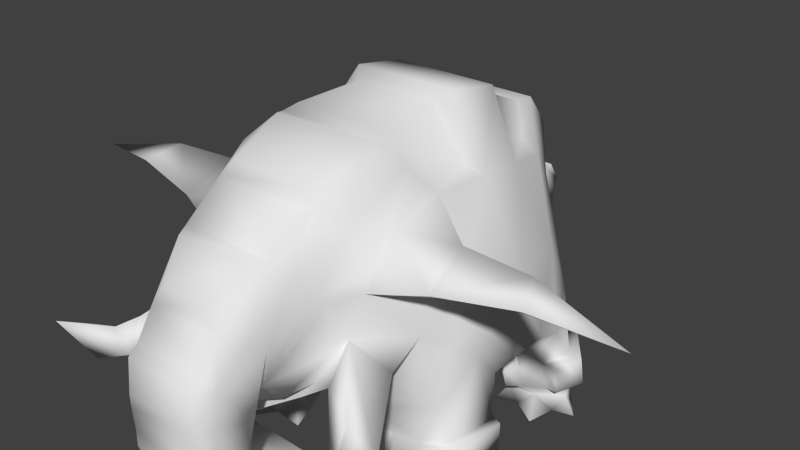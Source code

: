 # Source: Donphan.blend  (saved by Blender 2.69.0; exported with 4.5.12 LTS)
import bpy
from mathutils import Matrix  # noqa: F401  (used for matrix-valued properties, if any)

bpy.ops.wm.read_factory_settings(use_empty=True)
scene = bpy.context.scene
scene.name = 'Scene'

# ---- collections
col_collection_1 = bpy.data.collections.new('Collection 1'); scene.collection.children.link(col_collection_1)

# ---- materials (node trees are filled in below, after node groups)
mat_mat_12 = bpy.data.materials.new('mat_12')
mat_mat_12.alpha_threshold = 0.0
mat_mat_12.use_transparent_shadow = False
mat_mat_12.specular_color = (0.5, 0.5, 0.5)
mat_mat_12.roughness = 0.5
mat_mat_12.specular_intensity = 1.0
mat_mat_12.line_color = (0.0, 0.0, 0.0, 1.0)
mat_mat_13 = bpy.data.materials.new('mat_13')
mat_mat_13.alpha_threshold = 0.0
mat_mat_13.use_transparent_shadow = False
mat_mat_13.specular_color = (0.5, 0.5, 0.5)
mat_mat_13.roughness = 0.5
mat_mat_13.specular_intensity = 1.0
mat_mat_13.line_color = (0.0, 0.0, 0.0, 1.0)
mat_mat_10 = bpy.data.materials.new('mat_10')
mat_mat_10.alpha_threshold = 0.0
mat_mat_10.use_transparent_shadow = False
mat_mat_10.specular_color = (0.5, 0.5, 0.5)
mat_mat_10.roughness = 0.5
mat_mat_10.specular_intensity = 1.0
mat_mat_10.line_color = (0.0, 0.0, 0.0, 1.0)
mat_mat_11 = bpy.data.materials.new('mat_11')
mat_mat_11.alpha_threshold = 0.0
mat_mat_11.use_transparent_shadow = False
mat_mat_11.specular_color = (0.5, 0.5, 0.5)
mat_mat_11.roughness = 0.5
mat_mat_11.specular_intensity = 1.0
mat_mat_11.line_color = (0.0, 0.0, 0.0, 1.0)
mat_mat_8 = bpy.data.materials.new('mat_8')
mat_mat_8.alpha_threshold = 0.0
mat_mat_8.use_transparent_shadow = False
mat_mat_8.specular_color = (0.5, 0.5, 0.5)
mat_mat_8.roughness = 0.5
mat_mat_8.specular_intensity = 1.0
mat_mat_8.line_color = (0.0, 0.0, 0.0, 1.0)
mat_mat_9 = bpy.data.materials.new('mat_9')
mat_mat_9.alpha_threshold = 0.0
mat_mat_9.use_transparent_shadow = False
mat_mat_9.specular_color = (0.5, 0.5, 0.5)
mat_mat_9.roughness = 0.5
mat_mat_9.specular_intensity = 1.0
mat_mat_9.line_color = (0.0, 0.0, 0.0, 1.0)
mat_mat_4 = bpy.data.materials.new('mat_4')
mat_mat_4.alpha_threshold = 0.0
mat_mat_4.use_transparent_shadow = False
mat_mat_4.specular_color = (0.5, 0.5, 0.5)
mat_mat_4.roughness = 0.5
mat_mat_4.specular_intensity = 1.0
mat_mat_4.line_color = (0.0, 0.0, 0.0, 1.0)
mat_mat_5 = bpy.data.materials.new('mat_5')
mat_mat_5.alpha_threshold = 0.0
mat_mat_5.use_transparent_shadow = False
mat_mat_5.specular_color = (0.5, 0.5, 0.5)
mat_mat_5.roughness = 0.5
mat_mat_5.specular_intensity = 1.0
mat_mat_5.line_color = (0.0, 0.0, 0.0, 1.0)
mat_mat_6 = bpy.data.materials.new('mat_6')
mat_mat_6.alpha_threshold = 0.0
mat_mat_6.use_transparent_shadow = False
mat_mat_6.specular_color = (0.5, 0.5, 0.5)
mat_mat_6.roughness = 0.5
mat_mat_6.specular_intensity = 1.0
mat_mat_6.line_color = (0.0, 0.0, 0.0, 1.0)
mat_mat_7 = bpy.data.materials.new('mat_7')
mat_mat_7.alpha_threshold = 0.0
mat_mat_7.use_transparent_shadow = False
mat_mat_7.specular_color = (0.5, 0.5, 0.5)
mat_mat_7.roughness = 0.5
mat_mat_7.specular_intensity = 1.0
mat_mat_7.line_color = (0.0, 0.0, 0.0, 1.0)
mat_mat_0 = bpy.data.materials.new('mat_0')
mat_mat_0.alpha_threshold = 0.0
mat_mat_0.use_transparent_shadow = False
mat_mat_0.specular_color = (0.5, 0.5, 0.5)
mat_mat_0.roughness = 0.5
mat_mat_0.specular_intensity = 1.0
mat_mat_0.line_color = (0.0, 0.0, 0.0, 1.0)
mat_mat_1 = bpy.data.materials.new('mat_1')
mat_mat_1.alpha_threshold = 0.0
mat_mat_1.use_transparent_shadow = False
mat_mat_1.specular_color = (0.5, 0.5, 0.5)
mat_mat_1.roughness = 0.5
mat_mat_1.specular_intensity = 1.0
mat_mat_1.line_color = (0.0, 0.0, 0.0, 1.0)
mat_mat_2 = bpy.data.materials.new('mat_2')
mat_mat_2.alpha_threshold = 0.0
mat_mat_2.use_transparent_shadow = False
mat_mat_2.specular_color = (0.5, 0.5, 0.5)
mat_mat_2.roughness = 0.5
mat_mat_2.specular_intensity = 1.0
mat_mat_2.line_color = (0.0, 0.0, 0.0, 1.0)
mat_mat_3 = bpy.data.materials.new('mat_3')
mat_mat_3.alpha_threshold = 0.0
mat_mat_3.use_transparent_shadow = False
mat_mat_3.specular_color = (0.5, 0.5, 0.5)
mat_mat_3.roughness = 0.5
mat_mat_3.specular_intensity = 1.0
mat_mat_3.line_color = (0.0, 0.0, 0.0, 1.0)

# ---- material node trees

# ---- world
world_world = bpy.data.worlds.new('World'); scene.world = world_world
world_world.color = (0.05088, 0.05088, 0.05088)
world_world.use_sun_shadow = False
world_world.sun_shadow_jitter_overblur = 0.0
world_world.cycles.sampling_method = 'MANUAL'
world_world.cycles.sample_map_resolution = 256

# ---- meshes
me_donfan = bpy.data.meshes.new('donfan')
me_donfan.from_pydata([(-2.003, -5.176, -2.819), (1.657, -3.088, -2.29), (-1.657, -3.088, -2.29), (2.003, -5.176, -2.819), (-1.347, -5.354, -4.557), (1.347, -5.354, -4.557), (2.106, -1.47, -2.171), (-2.106, -1.47, -2.171), (2.026, -0.06202, -2.188), (-2.026, -0.06202, -2.188), (2.381, 0.786, -2.129), (-2.381, 0.786, -2.129), (-3.991, -0.2238, -3.297), (-4.127, -1.421, -3.45), (3.991, -0.2239, -3.297), (4.127, -1.421, -3.45), (1.875, 3.802, -3.587), (3.223, 4.192, -4.821), (2.508, 4.483, -3.744), (2.651, 5.22, -6.141), (2.9, 4.84, -7.38), (2.172, 5.53, -6.977), (-3.115, -1.842, -2.326), (-1.728, -2.926, -1.774), (-3.108, -2.002, -1.709), (-4.127, -2.441, -3.152), (-3.708, -2.35, -1.898), (-2.216, -4.848, -1.733), (3.108, -2.002, -1.709), (3.115, -1.842, -2.326), (1.728, -2.926, -1.774), (2.216, -4.848, -1.733), (4.127, -2.441, -3.152), (3.708, -2.35, -1.897), (-1.956, -4.723, -7.077), (-1.533, -4.966, -6.957), (-3.063, -4.497, -3.509), (-3.159, -4.699, -1.853), (-3.255, -4.901, -0.7968), (-2.326, -4.795, -0.7129), (-4.146, -3.274, -1.944), (-3.739, -2.425, -6.058), (-4.136, -0.3533, -6.097), (-2.836, -1.64, -8.709), (-3.001, 0.05936, -8.966), (-4.028, 2.328, -6.904), (-4.124, 2.745, -5.287), (-3.475, 3.346, -5.63), (-2.899, 4.839, -7.381), (-2.804, 1.812, -8.971), (-2.537, 0.3102, -9.221), (-2.349, -3.574, -8.184), (-1.852, -3.428, -8.575), (-1.881, -1.968, -9.093), (-4.313, 1.913, -4.63), (-4.068, 0.7165, -3.349), (-4.015, 3.132, -3.573), (-3.243, 3.44, -3.694), (-1.876, 3.789, -3.605), (-3.197, 4.199, -4.824), (-2.611, 5.22, -6.141), (-1.821, 3.482, -2.699), (-3.482, 3.282, -2.142), (-4.166, 2.804, -2.147), (-4.151, 0.787, -1.952), (-2.487, 0.7846, -1.845), (-1.811, 2.519, -1.902), (-2.575, 3.403, -2.073), (-2.577, 3.363, -1.107), (-3.452, 3.173, -1.14), (-4.124, 0.7748, -1.014), (-2.582, 0.6958, -1.047), (-2.132, 5.53, -6.977), (3.739, -2.425, -6.058), (3.063, -4.497, -3.509), (1.956, -4.723, -7.077), (1.533, -4.966, -6.957), (2.349, -3.574, -8.184), (2.836, -1.64, -8.709), (1.852, -3.428, -8.575), (1.881, -1.968, -9.093), (3.159, -4.699, -1.853), (4.146, -3.274, -1.943), (3.254, -4.901, -0.797), (2.326, -4.796, -0.7132), (2.804, 1.812, -8.971), (3.001, 0.05936, -8.966), (2.537, 0.3102, -9.221), (4.028, 2.328, -6.904), (3.465, 3.349, -5.619), (4.124, 2.745, -5.287), (4.136, -0.3533, -6.097), (4.313, 1.913, -4.63), (4.068, 0.7165, -3.349), (4.155, 0.7999, -1.932), (2.492, 0.7966, -1.816), (4.133, 0.7939, -0.9933), (2.591, 0.7132, -1.017), (4.015, 3.132, -3.573), (3.243, 3.44, -3.694), (1.821, 3.482, -2.699), (3.483, 3.293, -2.135), (2.576, 3.413, -2.062), (2.583, 3.38, -1.096), (3.458, 3.19, -1.132), (1.814, 2.53, -1.881), (0.0, 3.062, -2.402), (-1e-06, 3.668, -3.241), (4.167, 2.816, -2.14), (1.351, 3.853, -3.649), (-1.359, 3.839, -3.668), (-2.468, 4.466, -3.762), (-3.123, -2.162, -0.9023), (-3.821, -2.519, -0.9483), (3.123, -2.162, -0.9021), (3.821, -2.52, -0.9481), (0.9837, -5.664, -7.822), (1.157, -5.667, -8.316), (-0.9837, -5.664, -7.822), (-1.157, -5.667, -8.316), (-1.346, -4.558, -9.469), (1.346, -4.558, -9.469), (1.268, -3.987, -9.478), (-1.268, -3.987, -9.478), (1.473, -2.272, -10.25), (1.712, -1.994, -10.65), (-1.473, -2.272, -10.25), (-1.712, -1.994, -10.65), (1.37, 0.2867, -10.69), (-1.712, -0.1935, -10.98), (-1.37, 0.2867, -10.69), (1.712, -0.1935, -10.98), (1.633, 2.389, -10.59), (-1.633, 2.389, -10.59), (-1.75, 2.879, -10.46), (1.751, 2.876, -10.46), (-1.312, 7.102, -5.134), (-1.554, 7.038, -6.223), (-2.09, 5.864, -7.323), (1.171, 8.767, -6.227), (1.214, 8.201, -7.106), (-1.174, 8.201, -7.106), (-1.188, 8.765, -6.227), (1.18, 5.45, -1.132), (0.7353, 6.656, -0.9766), (-0.7285, 6.636, -1.05), (-1.174, 5.429, -1.188), (0.9755, -6.372, -6.278), (-0.9755, -6.372, -6.278), (1.417, 7.721, -3.264), (1.472, 7.461, -4.413), (1.425, 8.773, -4.796), (1.398, 8.678, -3.37), (1.282, 9.096, -3.67), (1.287, 9.125, -4.396), (-2.969, 4.465, -8.109), (-4.213, 2.623, -8.28), (-4.391, 4.281, -7.651), (-2.908, 3.667, -8.647), (-2.304, 4.889, -8.778), (-2.329, 2.501, -9.812), (2.91, 3.668, -8.646), (4.397, 4.288, -7.646), (4.217, 2.628, -8.277), (2.968, 4.466, -8.109), (2.33, 2.498, -9.812), (2.303, 4.889, -8.778), (-1.77, 6.327, -7.977), (-1.561, 7.679, -6.67), (2.126, 5.867, -7.323), (1.805, 6.329, -7.978), (1.644, 5.315, -9.446), (1.484, 6.711, -8.622), (-1.646, 5.314, -9.446), (-1.45, 6.709, -8.622), (1.352, 7.102, -5.134), (1.594, 7.038, -6.223), (1.601, 7.679, -6.67), (-1.322, 7.455, -4.42), (-1.417, 7.709, -3.285), (1.344, 7.277, -2.482), (-1.351, 7.277, -2.482), (1.303, 6.759, -2.186), (-1.298, 6.74, -2.224), (1.18, 5.549, -2.095), (-1.17, 5.514, -2.153), (-1.375, 8.466, -2.412), (-1.396, 8.665, -3.394), (-0.7848, 8.026, -1.528), (-1.308, 7.685, -1.884), (-0.8087, 8.724, -2.159), (0.7778, 8.026, -1.528), (0.8043, 8.723, -2.159), (-1.256, 6.637, -1.351), (1.325, 7.718, -1.792), (1.37, 8.466, -2.412), (1.264, 6.66, -1.276), (0.8875, -7.005, -5.385), (0.8875, -6.908, -3.892), (-0.8875, -6.908, -3.892), (-0.8875, -7.005, -5.385), (-1.428, 8.765, -4.806), (-1.281, 9.085, -3.692), (-1.294, 9.125, -4.396), (3.814, 2.447, -7.964), (5.309, 2.205, -6.954), (6.365, 2.695, -8.2), (8.107, 2.787, -7.489), (9.331, 3.161, -7.511), (6.853, 3.712, -7.863), (-3.811, 2.443, -7.965), (-5.333, 2.225, -6.959), (-6.395, 2.722, -8.196), (-6.882, 3.736, -7.85), (-9.313, 3.13, -7.52), (-8.092, 2.762, -7.496), (-1.493, 8.574, -5.853), (1.477, 8.576, -5.853), (-2.4e-05, -8.526, -4.284), (1.587, 2.53, -1.883), (2.176, 0.7938, -1.705), (2.25, 3.413, -2.065), (2.256, 3.38, -1.098), (1.638, 2.442, -0.9172), (1.874, 2.442, -0.9154), (2.262, 0.7131, -1.02), (4.481, 0.9456, -1.926), (4.494, 2.96, -2.054), (4.458, 0.9396, -0.9873), (4.475, 2.845, -1.197), (4.147, 2.842, -1.091), (3.729, 3.322, -1.127), (3.755, 3.44, -2.049), (-2.171, 0.7814, -1.735), (-1.584, 2.519, -1.905), (-2.249, 3.403, -2.078), (-2.25, 3.364, -1.111), (-1.866, 2.425, -0.9368), (-1.63, 2.425, -0.9399), (-2.253, 0.6961, -1.051), (-4.493, 2.947, -2.058), (-4.477, 0.9323, -1.943), (-4.449, 0.9201, -1.005), (-4.141, 2.824, -1.097), (-4.469, 2.827, -1.202), (-3.723, 3.304, -1.133), (-3.754, 3.428, -2.054), (-1.638, -2.926, -0.7652), (-1.917, -2.926, -0.7653), (-2.002, -4.795, -0.7129), (-1.9, -4.848, -1.67), (-1.454, -2.926, -1.774), (-2.744, -1.711, -1.651), (-2.748, -1.87, -0.9023), (-4.201, -2.519, -0.9483), (-4.179, -2.35, -1.898), (-4.581, -3.274, -1.944), (-3.559, -4.699, -1.853), (-3.667, -4.901, -0.7968), (-4.174, -3.444, -0.8647), (-4.603, -3.444, -0.9942), (1.638, -2.926, -0.7652), (1.917, -2.926, -0.7652), (2.002, -4.796, -0.7132), (1.454, -2.926, -1.774), (1.9, -4.848, -1.67), (4.201, -2.52, -0.9481), (4.179, -2.35, -1.897), (4.603, -3.444, -0.9941), (4.581, -3.274, -1.943), (3.667, -4.901, -0.797), (3.559, -4.699, -1.853), (4.173, -3.444, -0.8647), (2.748, -1.871, -0.9021), (2.744, -1.711, -1.651), (2.579, 0.7194, 0.004729), (2.706, 2.855, 0.00829), (2.074, 1.946, 0.01055), (3.961, 2.704, 0.000446), (3.704, 0.6907, -0.08166), (4.379, 1.801, -0.004476), (-3.957, 2.706, -0.02627), (-2.072, 1.944, 0.003964), (-2.701, 2.854, -0.01515), (-2.581, 0.7186, 0.0148), (-4.378, 1.804, -0.01913), (-3.706, 0.6915, -0.07617), (-3.946, -2.788, -0.01158), (-2.171, -2.821, -0.01186), (-2.855, -2.436, -0.01161), (-2.477, -4.597, -0.01247), (-4.127, -3.66, -0.01187), (-3.399, -4.692, -0.01237), (2.477, -4.597, -0.01211), (2.855, -2.436, -0.01211), (2.171, -2.821, -0.01211), (3.946, -2.788, -0.0121), (3.399, -4.692, -0.01211), (4.127, -3.66, -0.01211), (-2.504, -2.555, -0.5263), (-3.43, -2.538, -0.5557), (-4.231, -3.023, -0.5902), (3.43, -2.538, -0.5563), (2.504, -2.555, -0.5267), (4.231, -3.024, -0.5907), (1.994, 2.651, -0.696), (3.311, 3.207, -0.7959), (4.274, 2.351, -0.7187), (-4.268, 2.343, -0.7413), (-3.303, 3.196, -0.8274), (-1.987, 2.638, -0.713), (1.712, 2.953, 0.01418), (4.797, 2.687, -0.004692), (3.383, 3.86, 0.005665), (-4.793, 2.692, -0.03489), (-3.376, 3.861, -0.03632), (-1.708, 2.95, -0.006335), (-2.156, -2.192, -0.01163), (-4.63, -2.968, -0.01154), (-3.727, -1.842, -0.01126), (2.156, -2.192, -0.01211), (4.63, -2.967, -0.0121), (3.726, -1.842, -0.0121), (-1.437, 3.383, -10.64), (1.438, 3.38, -10.64), (-1.299, 5.142, -9.898), (1.297, 5.142, -9.898), (1.163, 9.214, -4.904), (-1.17, 9.214, -4.904), (-1.189, 7.171, -8.597), (1.222, 7.172, -8.597), (-0.7598, 8.151, -7.678), (0.7998, 8.151, -7.678), (1.141, 8.955, -2.337), (-1.149, 9.18, -3.302), (-1.134, 8.941, -2.376), (1.152, 9.193, -3.275), (-1.198, 9.082, -5.949), (1.182, 9.084, -5.949), (-0.7285, 6.983, -0.863), (-0.7632, 7.909, -1.329), (0.735, 6.999, -0.7843), (0.7875, 7.921, -1.275), (0.8875, -7.166, -5.708), (0.9755, -6.615, -6.421), (-0.8875, -7.166, -5.708), (-0.9755, -6.615, -6.421), (1.997, 4.095, -9.96), (-1.998, 4.096, -9.959), (4.246, 4.085, -7.451), (5.588, 3.339, -7.521), (-4.24, 4.079, -7.455), (-5.615, 3.361, -7.517), (2.153, 5.498, -4.58), (1.618, 5.975, -4.313), (1.921, 5.734, -4.777), (1.49, 6.504, -4.512), (0.02, 7.093, -4.009), (-1.448, 6.5, -4.516), (-1.88, 5.73, -4.779), (-2.111, 5.492, -4.585), (-1.747, 5.975, -4.313), (-0.6256, 6.797, -3.873), (-0.003511, 5.917, -3.135), (0.6186, 6.797, -3.873), (0.02, 5.204, -5.453), (4.719, 6.563, -4.142), (3.902, 6.706, -4.927), (3.849, 7.291, -3.908), (3.975, 5.884, -3.349), (4.585, 7.801, -3.783), (4.876, 8.742, -5.336), (4.237, 7.382, -4.754), (-3.909, 6.706, -4.927), (-4.72, 6.535, -4.172), (-3.975, 5.859, -3.378), (-3.844, 7.269, -3.944), (-4.244, 7.382, -4.754), (-4.868, 8.731, -5.362), (-4.592, 7.801, -3.783), (1.6e-05, -0.1889, -5.013), (0.000212, -0.1892, -5.013), (-0.001972, -0.1873, -5.021), (-1.6e-05, -0.1889, -5.013), (1.6e-05, -0.1889, -5.013), (-1.6e-05, -0.1889, -5.013), (1.6e-05, -0.1888, -5.013), (-1.6e-05, -0.1888, -5.013), (2.5e-05, -0.1888, -5.013), (-1.6e-05, -0.1888, -5.013), (1.6e-05, -0.1888, -5.013), (-1.6e-05, -0.1888, -5.013), (1.6e-05, -0.1888, -5.013), (-1.6e-05, -0.1888, -5.013), (1.6e-05, -0.1889, -5.013), (-1.6e-05, -0.1889, -5.013), (-3.7e-05, -0.1889, -5.013), (3.7e-05, -0.1889, -5.013)], [], [(0, 1, 2), (0, 3, 1), (3, 0, 4), (4, 5, 3), (6, 2, 1), (6, 7, 2), (8, 7, 6), (8, 9, 7), (10, 9, 8), (10, 11, 9), (9, 12, 13), (7, 9, 13), (14, 8, 6), (15, 14, 6), (16, 17, 18), (19, 20, 21), (22, 23, 2), (22, 24, 23), (25, 24, 22), (25, 26, 24), (0, 2, 23), (27, 0, 23), (1, 28, 29), (1, 30, 28), (3, 30, 1), (3, 31, 30), (32, 29, 28), (33, 32, 28), (4, 34, 35), (36, 34, 4), (0, 36, 4), (0, 37, 36), (37, 0, 27), (27, 38, 37), (39, 38, 27), (40, 36, 37), (40, 25, 36), (26, 25, 40), (7, 22, 2), (7, 13, 22), (25, 22, 13), (13, 41, 25), (42, 41, 13), (42, 43, 41), (44, 43, 42), (42, 45, 44), (46, 45, 42), (46, 47, 45), (48, 45, 47), (48, 49, 45), (44, 45, 49), (49, 50, 44), (41, 36, 25), (41, 34, 36), (51, 34, 41), (41, 43, 51), (52, 51, 43), (43, 53, 52), (12, 42, 13), (12, 54, 42), (55, 54, 12), (12, 11, 55), (9, 11, 12), (54, 46, 42), (54, 56, 46), (57, 46, 56), (57, 47, 46), (58, 47, 57), (58, 59, 47), (60, 47, 59), (56, 61, 57), (56, 62, 61), (63, 62, 56), (56, 54, 63), (64, 63, 54), (54, 55, 64), (11, 64, 55), (11, 65, 64), (61, 65, 11), (61, 66, 65), (67, 66, 61), (61, 62, 67), (68, 67, 62), (62, 69, 68), (65, 70, 64), (65, 71, 70), (60, 48, 47), (60, 72, 48), (29, 6, 1), (29, 15, 6), (32, 15, 29), (32, 73, 15), (74, 73, 32), (74, 75, 73), (5, 75, 74), (5, 76, 75), (77, 73, 75), (77, 78, 73), (79, 78, 77), (79, 80, 78), (74, 3, 5), (74, 81, 3), (82, 81, 74), (74, 32, 82), (33, 82, 32), (81, 31, 3), (81, 83, 31), (84, 31, 83), (85, 86, 87), (85, 88, 86), (20, 88, 85), (20, 89, 88), (19, 89, 20), (90, 88, 89), (90, 91, 88), (92, 91, 90), (92, 14, 91), (93, 14, 92), (93, 10, 14), (94, 10, 93), (94, 95, 10), (96, 95, 94), (96, 97, 95), (10, 8, 14), (91, 86, 88), (91, 78, 86), (73, 78, 91), (91, 15, 73), (14, 15, 91), (90, 98, 92), (90, 99, 98), (89, 99, 90), (89, 16, 99), (17, 16, 89), (89, 19, 17), (100, 98, 99), (100, 101, 98), (102, 101, 100), (102, 103, 101), (104, 101, 103), (100, 105, 102), (100, 95, 105), (10, 95, 100), (100, 106, 10), (11, 10, 106), (106, 61, 11), (107, 61, 106), (107, 58, 61), (57, 61, 58), (108, 98, 101), (108, 92, 98), (94, 92, 108), (94, 93, 92), (16, 100, 99), (16, 107, 100), (106, 100, 107), (109, 16, 18), (109, 107, 16), (110, 107, 109), (110, 58, 107), (111, 58, 110), (111, 59, 58), (26, 112, 24), (26, 113, 112), (114, 33, 28), (114, 115, 33), (116, 75, 76), (116, 117, 75), (118, 117, 116), (118, 119, 117), (35, 119, 118), (35, 34, 119), (120, 34, 51), (119, 34, 120), (121, 119, 120), (121, 117, 119), (77, 117, 121), (77, 75, 117), (122, 120, 123), (122, 121, 120), (79, 121, 122), (79, 77, 121), (52, 123, 120), (51, 52, 120), (124, 78, 80), (124, 125, 78), (126, 125, 124), (126, 127, 125), (53, 127, 126), (53, 43, 127), (128, 129, 130), (128, 131, 129), (87, 131, 128), (87, 86, 131), (125, 86, 78), (125, 131, 86), (127, 131, 125), (127, 129, 131), (43, 129, 127), (43, 44, 129), (50, 130, 129), (44, 50, 129), (123, 124, 122), (123, 126, 124), (52, 126, 123), (52, 53, 126), (79, 122, 124), (80, 79, 124), (132, 128, 130), (133, 132, 130), (133, 134, 135), (132, 133, 135), (136, 137, 138), (72, 136, 138), (139, 140, 141), (142, 139, 141), (143, 144, 145), (146, 143, 145), (118, 116, 147), (148, 118, 147), (149, 150, 151), (152, 149, 151), (153, 152, 151), (154, 153, 151), (155, 156, 157), (155, 158, 156), (159, 158, 155), (159, 160, 158), (161, 162, 163), (161, 164, 162), (165, 164, 161), (165, 166, 164), (138, 159, 155), (138, 167, 159), (137, 167, 138), (137, 168, 167), (166, 169, 164), (166, 170, 169), (171, 170, 166), (171, 172, 170), (48, 72, 138), (173, 172, 171), (173, 174, 172), (159, 174, 173), (159, 167, 174), (169, 175, 21), (169, 176, 175), (170, 176, 169), (170, 177, 176), (169, 21, 20), (150, 136, 175), (150, 178, 136), (149, 178, 150), (149, 179, 178), (180, 179, 149), (180, 181, 179), (182, 181, 180), (182, 183, 181), (184, 183, 182), (184, 185, 183), (143, 185, 184), (143, 146, 185), (137, 136, 178), (150, 175, 176), (179, 186, 187), (188, 186, 189), (188, 190, 186), (191, 190, 188), (191, 192, 190), (181, 186, 179), (181, 189, 186), (183, 189, 181), (183, 193, 189), (185, 193, 183), (185, 146, 193), (194, 149, 195), (194, 180, 149), (196, 180, 194), (196, 182, 180), (143, 182, 196), (143, 184, 182), (194, 195, 192), (191, 194, 192), (143, 196, 144), (145, 193, 146), (5, 197, 147), (5, 198, 197), (4, 198, 5), (4, 199, 198), (148, 199, 4), (148, 200, 199), (152, 195, 149), (201, 202, 203), (201, 187, 202), (178, 187, 201), (178, 179, 187), (118, 4, 35), (118, 148, 4), (5, 116, 76), (5, 147, 116), (132, 87, 128), (132, 85, 87), (50, 133, 130), (50, 49, 133), (48, 155, 157), (48, 138, 155), (164, 20, 162), (164, 169, 20), (161, 85, 165), (161, 163, 85), (204, 85, 163), (163, 205, 204), (206, 205, 163), (206, 207, 205), (208, 207, 206), (206, 209, 208), (162, 209, 206), (206, 163, 162), (49, 158, 160), (49, 156, 158), (210, 156, 49), (210, 211, 156), (212, 156, 211), (212, 157, 156), (213, 157, 212), (212, 214, 213), (215, 214, 212), (212, 211, 215), (160, 133, 49), (160, 134, 133), (132, 165, 85), (132, 135, 165), (141, 216, 142), (141, 168, 216), (137, 216, 168), (137, 178, 216), (201, 216, 178), (217, 140, 139), (217, 177, 140), (176, 177, 217), (217, 150, 176), (151, 150, 217), (203, 153, 154), (203, 202, 153), (198, 218, 197), (198, 199, 218), (200, 218, 199), (200, 197, 218), (219, 95, 220), (219, 105, 95), (221, 105, 219), (221, 102, 105), (222, 102, 221), (222, 103, 102), (223, 103, 222), (223, 224, 103), (225, 224, 223), (225, 97, 224), (220, 97, 225), (220, 95, 97), (223, 222, 221), (219, 223, 221), (226, 108, 227), (226, 94, 108), (228, 94, 226), (228, 96, 94), (229, 96, 228), (229, 230, 96), (231, 230, 229), (231, 104, 230), (232, 104, 231), (232, 101, 104), (227, 101, 232), (227, 108, 101), (231, 229, 227), (232, 231, 227), (66, 233, 65), (66, 234, 233), (67, 234, 66), (67, 235, 234), (68, 235, 67), (68, 236, 235), (237, 236, 68), (237, 238, 236), (71, 238, 237), (71, 239, 238), (65, 239, 71), (65, 233, 239), (236, 238, 234), (235, 236, 234), (64, 240, 63), (64, 241, 240), (70, 241, 64), (70, 242, 241), (243, 242, 70), (243, 244, 242), (69, 244, 243), (69, 245, 244), (62, 245, 69), (62, 246, 245), (63, 246, 62), (63, 240, 246), (244, 245, 246), (240, 244, 246), (39, 247, 248), (39, 249, 247), (27, 249, 39), (27, 250, 249), (23, 250, 27), (23, 251, 250), (24, 251, 23), (24, 252, 251), (112, 252, 24), (112, 253, 252), (248, 253, 112), (248, 247, 253), (251, 249, 250), (251, 247, 249), (252, 247, 251), (252, 253, 247), (26, 254, 113), (26, 255, 254), (40, 255, 26), (40, 256, 255), (37, 256, 40), (37, 257, 256), (38, 257, 37), (38, 258, 257), (259, 258, 38), (259, 260, 258), (113, 260, 259), (113, 254, 260), (260, 257, 258), (260, 256, 257), (254, 256, 260), (254, 255, 256), (261, 84, 262), (261, 263, 84), (264, 263, 261), (264, 265, 263), (30, 265, 264), (30, 31, 265), (266, 33, 115), (266, 267, 33), (268, 267, 266), (268, 269, 267), (270, 269, 268), (270, 271, 269), (83, 271, 270), (83, 81, 271), (269, 33, 267), (269, 82, 33), (271, 82, 269), (271, 81, 82), (272, 266, 115), (272, 268, 266), (83, 268, 272), (83, 270, 268), (273, 264, 261), (273, 274, 264), (114, 274, 273), (114, 28, 274), (114, 273, 261), (262, 114, 261), (84, 263, 265), (31, 84, 265), (30, 264, 274), (28, 30, 274), (226, 229, 228), (226, 227, 229), (223, 220, 225), (223, 219, 220), (244, 241, 242), (244, 240, 241), (233, 238, 239), (233, 234, 238), (275, 276, 277), (275, 278, 276), (279, 278, 275), (279, 280, 278), (281, 282, 283), (281, 284, 282), (285, 284, 281), (285, 286, 284), (287, 288, 289), (287, 290, 288), (291, 290, 287), (291, 292, 290), (293, 294, 295), (293, 296, 294), (297, 296, 293), (297, 298, 296), (299, 300, 289), (299, 112, 300), (248, 112, 299), (299, 288, 248), (290, 248, 288), (290, 39, 248), (38, 39, 290), (290, 292, 38), (291, 38, 292), (291, 259, 38), (301, 259, 291), (301, 113, 259), (300, 113, 301), (300, 112, 113), (287, 300, 301), (302, 303, 294), (302, 114, 303), (115, 114, 302), (302, 304, 115), (296, 304, 302), (304, 272, 115), (304, 298, 272), (83, 272, 298), (298, 297, 83), (293, 83, 297), (293, 84, 83), (262, 84, 293), (293, 295, 262), (303, 262, 295), (303, 114, 262), (275, 97, 279), (275, 224, 97), (277, 224, 275), (277, 305, 224), (103, 224, 305), (305, 276, 103), (306, 103, 276), (306, 104, 103), (230, 104, 306), (306, 278, 230), (307, 230, 278), (307, 96, 230), (280, 96, 307), (280, 279, 96), (97, 96, 279), (286, 71, 284), (286, 70, 71), (285, 70, 286), (285, 308, 70), (243, 70, 308), (308, 281, 243), (309, 243, 281), (309, 69, 243), (68, 69, 309), (309, 283, 68), (310, 68, 283), (310, 237, 68), (282, 237, 310), (282, 284, 237), (71, 237, 284), (311, 305, 277), (311, 276, 305), (277, 276, 311), (312, 280, 307), (312, 278, 280), (307, 278, 312), (276, 313, 306), (276, 278, 313), (306, 313, 278), (314, 285, 281), (314, 308, 285), (281, 308, 314), (315, 281, 283), (315, 309, 281), (283, 309, 315), (316, 283, 282), (316, 310, 283), (282, 310, 316), (317, 288, 299), (317, 289, 288), (299, 289, 317), (318, 301, 291), (318, 287, 301), (291, 287, 318), (300, 319, 289), (300, 287, 319), (289, 319, 287), (320, 303, 295), (320, 294, 303), (295, 294, 320), (321, 298, 304), (321, 296, 298), (304, 296, 321), (294, 322, 302), (294, 296, 322), (302, 322, 296), (323, 135, 134), (323, 324, 135), (325, 324, 323), (325, 326, 324), (173, 326, 325), (173, 171, 326), (141, 174, 167), (168, 141, 167), (172, 140, 177), (170, 172, 177), (203, 154, 327), (328, 203, 327), (329, 172, 174), (329, 330, 172), (331, 330, 329), (331, 332, 330), (141, 332, 331), (141, 140, 332), (333, 334, 335), (333, 336, 334), (195, 336, 333), (195, 152, 336), (190, 192, 333), (335, 190, 333), (337, 139, 142), (337, 338, 139), (328, 338, 337), (328, 327, 338), (333, 192, 195), (217, 338, 327), (151, 217, 327), (217, 139, 338), (337, 142, 216), (186, 335, 334), (187, 186, 334), (186, 190, 335), (339, 189, 193), (339, 340, 189), (341, 340, 339), (341, 342, 340), (196, 342, 341), (196, 194, 342), (340, 188, 189), (193, 145, 339), (194, 191, 342), (144, 341, 339), (145, 144, 339), (188, 340, 342), (191, 188, 342), (341, 144, 196), (343, 147, 197), (343, 344, 147), (345, 344, 343), (345, 346, 344), (200, 346, 345), (200, 148, 346), (147, 344, 346), (148, 147, 346), (200, 345, 343), (197, 200, 343), (337, 216, 201), (328, 337, 201), (151, 327, 154), (187, 334, 202), (203, 328, 201), (153, 336, 152), (202, 334, 336), (153, 202, 336), (140, 330, 332), (140, 172, 330), (141, 329, 174), (141, 331, 329), (135, 347, 165), (135, 324, 347), (326, 347, 324), (326, 171, 347), (166, 347, 171), (166, 165, 347), (173, 348, 159), (173, 325, 348), (323, 348, 325), (323, 134, 348), (160, 348, 134), (160, 159, 348), (204, 20, 85), (204, 349, 20), (350, 349, 204), (350, 162, 349), (209, 162, 350), (350, 208, 209), (207, 208, 350), (350, 205, 207), (204, 205, 350), (162, 20, 349), (48, 210, 49), (48, 351, 210), (157, 351, 48), (157, 352, 351), (213, 352, 157), (213, 214, 352), (215, 352, 214), (215, 211, 352), (210, 352, 211), (210, 351, 352), (353, 109, 18), (353, 354, 109), (355, 354, 353), (353, 19, 355), (356, 355, 19), (19, 175, 356), (357, 356, 175), (175, 136, 357), (358, 357, 136), (136, 60, 358), (359, 358, 60), (60, 360, 359), (361, 359, 360), (360, 110, 361), (111, 110, 360), (110, 362, 361), (110, 363, 362), (109, 363, 110), (109, 364, 363), (354, 364, 109), (364, 362, 363), (365, 358, 359), (365, 357, 358), (356, 357, 365), (365, 355, 356), (136, 72, 60), (21, 175, 19), (361, 365, 359), (361, 362, 365), (364, 365, 362), (364, 354, 365), (355, 365, 354), (19, 366, 17), (19, 367, 366), (353, 367, 19), (353, 368, 367), (18, 368, 353), (18, 369, 368), (17, 369, 18), (17, 366, 369), (370, 369, 366), (370, 368, 369), (371, 368, 370), (371, 372, 368), (367, 368, 372), (366, 371, 370), (366, 372, 371), (367, 372, 366), (60, 373, 360), (60, 374, 373), (59, 374, 60), (59, 375, 374), (111, 375, 59), (111, 376, 375), (360, 376, 111), (360, 373, 376), (377, 376, 373), (377, 378, 376), (379, 376, 378), (379, 375, 376), (374, 375, 379), (379, 378, 374), (377, 374, 378), (377, 373, 374), (380, 381, 382), (380, 383, 381), (384, 383, 380), (384, 385, 383), (386, 385, 384), (386, 387, 385), (388, 387, 386), (388, 389, 387), (390, 389, 388), (390, 391, 389), (392, 391, 390), (392, 393, 391), (394, 393, 392), (394, 395, 393), (382, 395, 394), (382, 381, 395), (383, 396, 381), (383, 385, 396), (387, 396, 385), (387, 389, 396), (391, 396, 389), (391, 393, 396), (395, 396, 393), (395, 381, 396), (382, 397, 380), (382, 394, 397), (392, 397, 394), (392, 390, 397), (388, 397, 390), (388, 386, 397), (384, 397, 386), (384, 380, 397)])
me_donfan.polygons.foreach_set('use_smooth', [True] * 788)
me_donfan.polygons.foreach_set('material_index', [10, 10, 10, 10, 10, 10, 10, 10, 10, 10, 10, 10, 10, 10, 10, 10, 10, 10, 10, 10, 10, 10, 10, 10, 10, 10, 10, 10, 10, 10, 10, 10, 10, 10, 10, 10, 10, 10, 10, 10, 10, 10, 10, 10, 10, 10, 10, 10, 10, 10, 10, 10, 10, 10, 10, 10, 10, 10, 10, 10, 10, 10, 10, 10, 10, 10, 10, 10, 10, 10, 10, 10, 10, 10, 10, 10, 10, 10, 10, 10, 10, 10, 10, 10, 10, 10, 10, 10, 10, 10, 10, 10, 10, 10, 10, 10, 10, 10, 10, 10, 10, 10, 10, 10, 10, 10, 10, 10, 10, 10, 10, 10, 10, 10, 10, 10, 10, 10, 10, 10, 10, 10, 10, 10, 10, 10, 10, 10, 10, 10, 10, 10, 10, 10, 10, 10, 10, 10, 10, 10, 10, 10, 10, 10, 10, 10, 10, 10, 10, 10, 10, 10, 10, 10, 10, 10, 10, 10, 10, 10, 10, 10, 10, 10, 10, 10, 11, 11, 11, 11, 11, 11, 11, 11, 11, 11, 11, 11, 11, 11, 11, 11, 11, 11, 11, 11, 11, 11, 11, 11, 11, 11, 11, 11, 11, 11, 11, 11, 11, 11, 11, 11, 12, 12, 12, 12, 12, 12, 12, 12, 12, 12, 12, 12, 12, 12, 12, 12, 12, 12, 12, 12, 12, 12, 12, 12, 12, 12, 12, 12, 12, 12, 12, 12, 12, 12, 12, 12, 12, 12, 12, 12, 12, 12, 12, 12, 12, 12, 12, 12, 12, 12, 12, 12, 12, 12, 12, 12, 12, 12, 12, 12, 12, 12, 12, 12, 12, 12, 12, 12, 12, 12, 12, 12, 12, 12, 12, 12, 12, 12, 12, 12, 12, 12, 12, 12, 12, 12, 12, 12, 12, 12, 12, 12, 12, 12, 12, 12, 12, 12, 12, 12, 12, 12, 12, 12, 12, 12, 12, 12, 12, 12, 12, 12, 12, 12, 12, 12, 12, 12, 12, 12, 12, 12, 12, 12, 12, 12, 12, 12, 12, 12, 12, 12, 12, 12, 12, 12, 12, 12, 12, 12, 12, 12, 12, 12, 12, 12, 13, 13, 13, 13, 13, 13, 13, 13, 13, 13, 13, 13, 13, 13, 13, 13, 13, 13, 13, 13, 13, 13, 13, 13, 13, 13, 13, 13, 13, 13, 13, 13, 13, 13, 13, 13, 13, 13, 13, 13, 13, 13, 13, 13, 13, 13, 13, 13, 13, 13, 13, 13, 13, 13, 13, 13, 13, 13, 13, 13, 13, 13, 13, 13, 13, 13, 13, 13, 13, 13, 13, 13, 13, 13, 13, 13, 13, 13, 13, 13, 13, 13, 13, 13, 13, 13, 13, 13, 13, 13, 13, 13, 13, 13, 13, 13, 13, 13, 13, 13, 13, 13, 13, 13, 13, 13, 13, 13, 13, 13, 13, 13, 13, 13, 13, 13, 13, 13, 13, 13, 13, 13, 13, 13, 13, 13, 13, 13, 6, 6, 6, 6, 6, 6, 6, 6, 6, 6, 6, 6, 6, 6, 6, 6, 6, 6, 6, 6, 6, 6, 6, 6, 6, 6, 6, 6, 6, 6, 6, 6, 6, 6, 6, 6, 6, 6, 6, 6, 6, 6, 6, 6, 6, 6, 6, 6, 6, 6, 6, 6, 6, 6, 6, 6, 6, 6, 6, 6, 6, 6, 6, 6, 6, 6, 6, 6, 6, 6, 6, 6, 6, 6, 6, 6, 7, 7, 7, 7, 7, 7, 7, 7, 7, 7, 7, 7, 7, 7, 7, 7, 7, 7, 7, 7, 7, 7, 7, 7, 7, 7, 7, 7, 7, 7, 7, 7, 7, 7, 7, 7, 8, 8, 8, 8, 8, 8, 8, 8, 8, 8, 8, 8, 8, 8, 8, 8, 8, 8, 8, 8, 8, 8, 8, 8, 8, 8, 8, 8, 8, 8, 8, 8, 8, 8, 8, 8, 8, 8, 8, 8, 8, 8, 8, 8, 8, 8, 8, 8, 8, 8, 8, 8, 8, 8, 8, 8, 8, 8, 8, 8, 8, 8, 8, 8, 8, 8, 8, 8, 8, 8, 8, 8, 8, 8, 8, 8, 8, 8, 8, 8, 8, 8, 8, 8, 9, 9, 9, 9, 9, 9, 9, 9, 9, 9, 9, 9, 9, 9, 9, 9, 9, 9, 9, 9, 4, 4, 4, 4, 4, 4, 4, 4, 4, 4, 4, 4, 4, 4, 4, 4, 4, 4, 4, 4, 4, 5, 5, 5, 5, 2, 2, 3, 3, 3, 3, 3, 0, 0, 0, 0, 0, 0, 0, 0, 0, 0, 0, 0, 0, 0, 0, 0, 0, 0, 0, 0, 0, 0, 0, 0, 0, 0, 0, 0, 0, 0, 0, 0, 1, 1, 1, 1, 1, 1, 1, 1, 1, 1, 1, 1, 1, 1, 1, 1, 1, 1, 1, 1, 1, 1, 1, 1, 1, 1, 1, 1, 1, 1, 1, 1])
_uv = me_donfan.uv_layers.new(name='UVMap')
_uv.uv.foreach_set('vector', [1.012, 2.397, 0.8403, 2.535, 0.8403, 2.535, 1.012, 2.397, 1.012, 2.397, 0.8403, 2.535, 0.4354, 0.2778, 0.4354, 0.2778, 0.4366, 0.4731, 0.4366, 0.4731, 0.4366, 0.4731, 0.4354, 0.2778, 0.6951, 2.572, 0.8403, 2.535, 0.8403, 2.535, 0.6951, 2.572, 0.6951, 2.572, 0.8403, 2.535, 0.5705, 2.614, 0.6951, 2.572, 0.6951, 2.572, 0.5705, 2.614, 0.5705, 2.614, 0.6951, 2.572, 0.4931, 2.626, 0.5705, 2.614, 0.5705, 2.614, 0.4931, 2.626, 0.4931, 2.626, 0.5705, 2.614, 0.5705, 2.614, 0.5628, 2.48, 0.6676, 2.438, 0.6951, 2.572, 0.5705, 2.614, 0.6676, 2.438, 0.5628, 2.48, 0.5705, 2.614, 0.6951, 2.572, 0.6676, 2.438, 0.5628, 2.48, 0.6951, 2.572, 0.2352, 2.503, 0.1585, 2.409, 0.1332, 2.528, 0.5247, 0.2854, 0.5214, 0.2867, 0.5305, 0.2964, 0.7279, 2.56, 0.8281, 2.553, 0.8403, 2.535, 0.7279, 2.56, 0.7462, 2.58, 0.8281, 2.553, 0.7611, 2.426, 0.7462, 2.58, 0.7279, 2.56, 0.7611, 2.426, 0.7742, 2.553, 0.7462, 2.58, 1.012, 2.397, 0.8403, 2.535, 0.8281, 2.553, 1.001, 2.513, 1.012, 2.397, 0.8281, 2.553, 0.8403, 2.535, 0.7462, 2.58, 0.7279, 2.56, 0.8403, 2.535, 0.8281, 2.553, 0.7462, 2.58, 1.012, 2.397, 0.8281, 2.553, 0.8403, 2.535, 1.012, 2.397, 1.001, 2.513, 0.8281, 2.553, 0.7611, 2.426, 0.7279, 2.56, 0.7462, 2.58, 0.7742, 2.553, 0.7611, 2.426, 0.7462, 2.58, 0.9985, 0.2202, 0.9091, 0.6562, 0.9858, 0.1847, 0.4423, 0.2831, 0.4445, 0.4339, 0.4365, 0.4732, 0.4354, 0.2778, 0.4419, 0.2826, 0.4366, 0.4731, 1.012, 2.397, 0.9857, 2.504, 0.9395, 2.344, 0.9857, 2.504, 1.012, 2.397, 1.001, 2.513, 1.001, 2.513, 1.022, 2.605, 0.9857, 2.504, 1.014, 2.616, 1.022, 2.605, 1.001, 2.513, 0.8564, 2.528, 0.9395, 2.344, 0.9857, 2.504, 0.8564, 2.528, 0.7611, 2.426, 0.9395, 2.344, 0.7742, 2.553, 0.7611, 2.426, 0.8564, 2.528, 0.6951, 2.572, 0.7279, 2.56, 0.8403, 2.535, 0.6951, 2.572, 0.6676, 2.438, 0.7279, 2.56, 0.7611, 2.426, 0.7279, 2.56, 0.6676, 2.438, 0.6676, 2.438, 0.7727, 2.262, 0.7611, 2.426, 0.5863, 2.305, 0.7727, 2.262, 0.6676, 2.438, 0.4736, 0.2861, 0.4742, 0.4357, 0.4569, 0.29, 0.4856, 0.4605, 0.4742, 0.4357, 0.4736, 0.2861, 0.4736, 0.2861, 0.4923, 0.2874, 0.4856, 0.4605, 0.308, 2.363, 0.3778, 2.291, 0.5863, 2.305, 0.308, 2.363, 0.308, 2.363, 0.3778, 2.291, 0.5259, 0.4497, 0.4923, 0.2874, 0.4985, 0.2809, 0.5259, 0.4497, 0.5068, 0.4864, 0.4923, 0.2874, 0.4856, 0.4605, 0.4923, 0.2874, 0.5068, 0.4864, 0.2156, 0.07187, 0.4551, 0.07971, 0.4526, 0.3606, 0.7727, 2.262, 0.9395, 2.344, 0.7611, 2.426, 0.4569, 0.29, 0.4446, 0.434, 0.4419, 0.2826, 0.452, 0.4585, 0.4446, 0.434, 0.4569, 0.29, 0.4569, 0.29, 0.4742, 0.4357, 0.452, 0.4585, 0.804, 0.09943, 0.8267, 0.3835, 0.5795, 0.637, 0.5795, 0.637, 0.6649, 0.05999, 0.804, 0.09943, 0.5628, 2.48, 0.5863, 2.305, 0.6676, 2.438, 0.5628, 2.48, 0.45, 2.52, 0.5863, 2.305, 0.45, 2.52, 0.45, 2.52, 0.5628, 2.48, 0.5628, 2.48, 0.4931, 2.626, 0.45, 2.52, 0.5705, 2.614, 0.4931, 2.626, 0.5628, 2.48, 0.45, 2.52, 0.308, 2.363, 0.5863, 2.305, 0.45, 2.52, 0.2791, 2.505, 0.308, 2.363, 0.2352, 2.503, 0.308, 2.363, 0.2791, 2.505, 0.2352, 2.503, 0.05256, 2.299, 0.308, 2.363, 0.2352, 2.503, 0.05256, 2.299, 0.2352, 2.503, 0.2352, 2.503, 0.1585, 2.409, 0.05256, 2.299, 0.05256, 2.299, 0.05256, 2.299, 0.1585, 2.409, 0.2791, 2.505, 0.2375, 2.606, 0.2352, 2.503, 0.2791, 2.505, 0.2612, 2.654, 0.2375, 2.606, 0.3041, 2.644, 0.2612, 2.654, 0.2791, 2.505, 0.2791, 2.505, 0.2791, 2.505, 0.3041, 2.644, 0.4888, 2.623, 0.3041, 2.644, 0.2791, 2.505, 0.2791, 2.505, 0.45, 2.52, 0.4888, 2.623, 0.4931, 2.626, 0.4888, 2.623, 0.45, 2.52, 0.4931, 2.626, 0.491, 2.636, 0.4888, 2.623, 0.2375, 2.606, 0.491, 2.636, 0.4931, 2.626, 0.2375, 2.606, 0.3339, 2.665, 0.491, 2.636, 0.2516, 2.665, 0.3339, 2.665, 0.2375, 2.606, 0.2375, 2.606, 0.2612, 2.654, 0.2516, 2.665, 0.2689, 2.761, 0.2516, 2.665, 0.2612, 2.654, 0.2612, 2.654, 0.2854, 2.753, 0.2689, 2.761, 0.491, 2.636, 0.5033, 2.717, 0.4888, 2.623, 0.491, 2.636, 0.5103, 2.714, 0.5033, 2.717, 0.5214, 0.2867, 0.5259, 0.4497, 0.4985, 0.2809, 0.5214, 0.2867, 0.5305, 0.2964, 0.5259, 0.4497, 0.7279, 2.56, 0.6951, 2.572, 0.8403, 2.535, 0.7279, 2.56, 0.6676, 2.438, 0.6951, 2.572, 0.7611, 2.426, 0.6676, 2.438, 0.7279, 2.56, 0.7611, 2.426, 0.7727, 2.262, 0.6676, 2.438, 0.9395, 2.344, 0.7727, 2.262, 0.7611, 2.426, 0.4419, 0.2826, 0.4446, 0.434, 0.4569, 0.29, 0.4366, 0.4731, 0.4446, 0.434, 0.4419, 0.2826, 0.9985, 0.2202, 0.9858, 0.1847, 0.9091, 0.6562, 0.452, 0.4585, 0.4569, 0.29, 0.4446, 0.434, 0.452, 0.4585, 0.4742, 0.4357, 0.4569, 0.29, 0.804, 0.09943, 0.5795, 0.637, 0.8267, 0.3835, 0.804, 0.09943, 0.6649, 0.05999, 0.5795, 0.637, 0.4419, 0.2826, 0.4354, 0.2778, 0.4366, 0.4731, 0.9395, 2.344, 0.9857, 2.504, 1.012, 2.397, 0.8564, 2.528, 0.9857, 2.504, 0.9395, 2.344, 0.9395, 2.344, 0.7611, 2.426, 0.8564, 2.528, 0.7742, 2.553, 0.8564, 2.528, 0.7611, 2.426, 0.9857, 2.504, 1.001, 2.513, 1.012, 2.397, 0.9857, 2.504, 1.022, 2.605, 1.001, 2.513, 1.014, 2.616, 1.001, 2.513, 1.022, 2.605, 0.2156, 0.07187, 0.4526, 0.3606, 0.4551, 0.07971, 0.5068, 0.4864, 0.4923, 0.2874, 0.4856, 0.4605, 0.5259, 0.4497, 0.4923, 0.2874, 0.5068, 0.4864, 0.5259, 0.4497, 0.5214, 0.2867, 0.4923, 0.2874, 0.5214, 0.2867, 0.5214, 0.2867, 0.5259, 0.4497, 0.4985, 0.2809, 0.4923, 0.2874, 0.5214, 0.2867, 0.4985, 0.2809, 0.4736, 0.2861, 0.4923, 0.2874, 0.2791, 2.505, 0.5863, 2.305, 0.308, 2.363, 0.2791, 2.505, 0.5628, 2.48, 0.5863, 2.305, 0.45, 2.52, 0.5628, 2.48, 0.2791, 2.505, 0.45, 2.52, 0.4931, 2.626, 0.5628, 2.48, 0.4888, 2.623, 0.4931, 2.626, 0.45, 2.52, 0.4888, 2.623, 0.491, 2.636, 0.4931, 2.626, 0.5033, 2.717, 0.491, 2.636, 0.4888, 2.623, 0.5033, 2.717, 0.5103, 2.714, 0.491, 2.636, 0.4931, 2.626, 0.5705, 2.614, 0.5628, 2.48, 0.4736, 0.2861, 0.4856, 0.4605, 0.4923, 0.2874, 0.4736, 0.2861, 0.4742, 0.4357, 0.4856, 0.4605, 0.4569, 0.29, 0.4742, 0.4357, 0.4736, 0.2861, 0.5863, 2.305, 0.6676, 2.438, 0.7727, 2.262, 0.5628, 2.48, 0.6676, 2.438, 0.5863, 2.305, 0.308, 2.363, 0.2791, 2.505, 0.2791, 2.505, 0.308, 2.363, 0.2352, 2.503, 0.2791, 2.505, 0.308, 2.363, 0.2352, 2.503, 0.308, 2.363, 0.308, 2.363, 0.1585, 2.409, 0.2352, 2.503, 0.1585, 2.409, 0.1585, 2.409, 0.308, 2.363, 0.308, 2.363, 0.05256, 2.299, 0.1585, 2.409, 0.2375, 2.606, 0.2791, 2.505, 0.2352, 2.503, 0.2375, 2.606, 0.2612, 2.654, 0.2791, 2.505, 0.2516, 2.665, 0.2612, 2.654, 0.2375, 2.606, 0.2516, 2.665, 0.2689, 2.761, 0.2612, 2.654, 0.2854, 2.753, 0.2612, 2.654, 0.2689, 2.761, 0.2375, 2.606, 0.3339, 2.665, 0.2516, 2.665, 0.2375, 2.606, 0.491, 2.636, 0.3339, 2.665, 0.4931, 2.626, 0.491, 2.636, 0.2375, 2.606, 0.2375, 2.606, 0.2418, 2.632, 0.4931, 2.626, 0.4931, 2.626, 0.4931, 2.626, 0.2418, 2.632, 0.2418, 2.632, 0.2375, 2.606, 0.4931, 2.626, 0.1989, 2.607, 0.2375, 2.606, 0.2418, 2.632, 0.1989, 2.607, 0.1989, 2.607, 0.2375, 2.606, 0.1585, 2.409, 0.2375, 2.606, 0.1989, 2.607, 0.3041, 2.644, 0.2791, 2.505, 0.2612, 2.654, 0.3041, 2.644, 0.45, 2.52, 0.2791, 2.505, 0.4888, 2.623, 0.45, 2.52, 0.3041, 2.644, 0.4888, 2.623, 0.45, 2.52, 0.45, 2.52, 0.2352, 2.503, 0.2418, 2.632, 0.2375, 2.606, 0.2352, 2.503, 0.1989, 2.607, 0.2418, 2.632, 0.1989, 2.607, 0.2418, 2.632, 0.1989, 2.607, 0.2352, 2.503, 0.1989, 2.607, 0.1989, 2.607, 0.2352, 2.503, 0.1989, 2.607, 0.1989, 2.607, 0.1332, 2.528, 0.1989, 2.607, 0.2352, 2.503, 0.1332, 2.528, 0.1332, 2.528, 0.1989, 2.607, 0.1376, 2.587, 0.1332, 2.528, 0.1332, 2.528, 0.1376, 2.587, 0.1585, 2.409, 0.1332, 2.528, 0.7742, 2.553, 0.7743, 2.657, 0.7462, 2.58, 0.7742, 2.553, 0.8056, 2.644, 0.7743, 2.657, 0.7743, 2.657, 0.7742, 2.553, 0.7462, 2.58, 0.7743, 2.657, 0.8056, 2.644, 0.7742, 2.553, 0.5547, 0.1693, 0.8229, 0.2865, 0.8021, 0.1458, 0.5547, 0.1693, 0.5599, 0.2865, 0.8229, 0.2865, 0.4453, 0.1667, 0.5599, 0.2865, 0.5547, 0.1693, 0.4453, 0.1667, 0.4401, 0.2891, 0.5599, 0.2865, 0.1979, 0.1458, 0.4401, 0.2891, 0.4453, 0.1667, 0.1979, 0.1458, 0.1771, 0.2865, 0.4401, 0.2891, 0.4375, 0.7344, 0.1771, 0.2865, 0.1562, 0.7344, 0.4375, 0.2877, 0.1824, 0.2869, 0.4391, 0.7353, 0.5625, 0.737, 0.4401, 0.2891, 0.4375, 0.7344, 0.5625, 0.737, 0.5599, 0.2865, 0.4401, 0.2891, 0.8385, 0.7318, 0.5599, 0.2865, 0.5625, 0.737, 0.8385, 0.7318, 0.8229, 0.2865, 0.5599, 0.2865, 0.5495, 0.8438, 0.4375, 0.7344, 0.4505, 0.8411, 0.5495, 0.8438, 0.5625, 0.737, 0.4375, 0.7344, 0.7708, 0.8229, 0.5625, 0.737, 0.5495, 0.8438, 0.7708, 0.8229, 0.8385, 0.7318, 0.5625, 0.737, 0.2266, 0.8281, 0.4505, 0.8411, 0.4375, 0.7344, 0.1562, 0.7344, 0.2266, 0.8281, 0.4375, 0.7344, 0.5538, 0.1678, 0.8234, 0.286, 0.8027, 0.1466, 0.5538, 0.1678, 0.5626, 0.2874, 0.8234, 0.286, 0.4462, 0.1678, 0.5626, 0.2874, 0.5538, 0.1678, 0.4462, 0.1678, 0.4374, 0.2874, 0.5626, 0.2874, 0.1973, 0.1466, 0.4374, 0.2874, 0.4462, 0.1678, 0.1973, 0.1466, 0.1766, 0.286, 0.4374, 0.2874, 0.55, 0.8415, 0.4374, 0.7345, 0.45, 0.8415, 0.55, 0.8415, 0.5626, 0.7345, 0.4374, 0.7345, 0.7722, 0.826, 0.5626, 0.7345, 0.55, 0.8415, 0.7722, 0.826, 0.8423, 0.7337, 0.5626, 0.7345, 0.5626, 0.2874, 0.8423, 0.7337, 0.8234, 0.286, 0.5626, 0.2874, 0.5626, 0.7345, 0.8423, 0.7337, 0.4374, 0.2874, 0.5626, 0.7345, 0.5626, 0.2874, 0.4374, 0.2874, 0.4374, 0.7345, 0.5626, 0.7345, 0.1766, 0.286, 0.4374, 0.7345, 0.4374, 0.2874, 0.1766, 0.286, 0.1577, 0.7337, 0.4374, 0.7345, 0.2278, 0.826, 0.45, 0.8415, 0.4374, 0.7345, 0.1577, 0.7337, 0.2278, 0.826, 0.4374, 0.7345, 0.2638, 0.01408, 0.6466, 0.2628, 0.6431, 0.01408, 0.2638, 0.01408, 0.2602, 0.2628, 0.6466, 0.2628, 0.05023, 0.08315, 0.2602, 0.2628, 0.2638, 0.01408, 0.05023, 0.08315, 0.04604, 0.2876, 0.2602, 0.2628, 0.3254, 0.09878, 0.6431, 0.01408, 0.6466, 0.2628, 0.3296, 0.3032, 0.3254, 0.09878, 0.6466, 0.2628, 0.9609, 1.145, 1.029, 1.281, 1.527, 1.304, 1.335, 1.143, 0.9609, 1.145, 1.527, 1.304, 1.406, 1.25, 1.406, 1.25, 1.406, 1.25, 1.406, 1.25, 1.406, 1.25, 1.406, 1.25, 0.6146, 0.2603, 0.5714, 0.3438, 0.6518, 0.4688, 0.6562, 0.3259, 0.6146, 0.2603, 0.6518, 0.4688, 0.05971, 0.2253, 0.05596, 0.4011, 0.4866, 0.4375, 0.4464, 0.2009, 0.05971, 0.2253, 0.4866, 0.4375, -0.01786, -0.5848, 0.04018, -0.4464, 0.4196, -0.442, 0.5893, -0.6205, -0.01786, -0.5848, 0.4196, -0.442, 0.1605, -0.1139, 0.6213, -0.1139, 0.5449, -0.1891, 0.2682, -0.1891, 0.1605, -0.1139, 0.5449, -0.1891, 0.4098, -0.3658, 0.3765, -0.1732, 0.02346, -0.3614, 0.004298, -0.3981, 0.4098, -0.3658, 0.02346, -0.3614, 0.9044, 0.3262, 0.9922, 0.2266, 0.9844, 0.4531, 0.8973, 0.4219, 0.9044, 0.3262, 0.9844, 0.4531, 0.3396, 0.3399, 0.7592, 0.5497, 0.6432, 0.3577, 0.3396, 0.3399, 0.4825, 0.5452, 0.7592, 0.5497, 0.199, 0.4369, 0.4825, 0.5452, 0.3396, 0.3399, 0.199, 0.4369, 0.5731, 0.6084, 0.4825, 0.5452, 0.5156, 0.6016, 0.6371, 0.5567, 0.5667, 0.9097, 0.5156, 0.6016, 0.4243, 0.4394, 0.6371, 0.5567, 0.3594, 0.6016, 0.4243, 0.4394, 0.5156, 0.6016, 0.3594, 0.6016, 0.1406, 0.3203, 0.4243, 0.4394, 0.1164, 0.1166, 0.199, 0.4369, 0.3396, 0.3399, 0.1164, 0.1166, -0.05102, 0.2026, 0.199, 0.4369, 0.6964, 0.1875, 0.5781, 0.5234, 0.7455, 0.4375, 0.6964, 0.1875, 0.5781, 0.3359, 0.5781, 0.5234, 0.1406, 0.3203, 0.3894, 0.297, 0.4243, 0.4394, 0.1406, 0.3203, 0.1406, 0.1172, 0.3894, 0.297, -0.006989, 0.3061, 0.1406, 0.1172, 0.1406, 0.3203, -0.006989, 0.3061, -0.01598, 0.09744, 0.1406, 0.1172, 0.1655, 0.02735, 0.02711, 0.005029, 0.02264, 0.1479, 0.7009, 0.8795, 0.05357, 0.6429, 0.4766, 0.8984, 0.7009, 0.8795, 0.4777, 0.6071, 0.05357, 0.6429, 0.8281, 0.7578, 0.4777, 0.6071, 0.7009, 0.8795, 0.8281, 0.7578, 0.5781, 0.5234, 0.4777, 0.6071, 0.3894, 0.297, 0.644, -0.009, 0.65, 0.288, 0.3894, 0.297, 0.346, -0.007, 0.644, -0.009, 0.1406, 0.1172, 0.346, -0.007, 0.3894, 0.297, 0.1406, 0.1172, 0.1125, -0.1187, 0.346, -0.007, 0.3894, 0.297, 0.65, 0.288, 0.5402, 0.4018, 0.8351, 1.15, 0.3945, 1.124, 0.7971, 1.124, 0.8351, 1.15, 0.3814, 1.15, 0.3945, 1.124, 0.8193, 1.169, 0.3814, 1.15, 0.8351, 1.15, 0.8193, 1.169, 0.3722, 1.169, 0.3814, 1.15, 0.8147, 1.147, 0.3722, 1.169, 0.8193, 1.169, 0.8147, 1.147, 0.3768, 1.147, 0.3722, 1.169, 0.8147, 1.116, 0.3768, 1.147, 0.8147, 1.147, 0.8147, 1.116, 0.3768, 1.116, 0.3768, 1.147, 0.8147, 1.051, 0.3768, 1.116, 0.8147, 1.116, 0.8147, 1.051, 0.3768, 1.051, 0.3768, 1.116, 0.8147, 1.04, 0.3768, 1.051, 0.8147, 1.051, 0.8147, 1.04, 0.3768, 1.04, 0.3768, 1.051, 0.5714, 0.3438, 0.6146, 0.2603, 0.6044, 0.1302, 0.475, -0.1656, 0.644, -0.009, 0.346, -0.007, 0.6616, -0.08483, 0.5312, -0.08201, 0.5256, -0.0124, 0.3795, -0.3214, 0.5312, -0.08201, 0.5657, -0.2781, 0.3795, -0.3214, 0.3527, -0.09375, 0.5312, -0.08201, 0.04018, -0.3036, 0.3527, -0.09375, 0.3795, -0.3214, 0.04018, -0.3036, 0.04018, -0.09375, 0.3527, -0.09375, 0.6831, -0.2218, 0.5312, -0.08201, 0.6616, -0.08483, 0.6831, -0.2218, 0.5657, -0.2781, 0.5312, -0.08201, 0.7177, -0.2873, 0.5657, -0.2781, 0.6831, -0.2218, 0.7177, -0.2873, 0.6071, -0.4107, 0.5657, -0.2781, 0.8491, -0.4134, 0.6071, -0.4107, 0.7177, -0.2873, 0.8491, -0.4134, 0.5893, -0.6205, 0.6071, -0.4107, -0.03996, -0.6495, 0.4098, -0.3658, -0.01486, -0.4347, -0.03996, -0.6495, 0.4221, -0.5227, 0.4098, -0.3658, -0.05263, -0.8083, 0.4221, -0.5227, -0.03996, -0.6495, -0.05263, -0.8083, 0.4487, -0.6831, 0.4221, -0.5227, -0.05447, -1.015, 0.4487, -0.6831, -0.05263, -0.8083, -0.05447, -1.015, 0.4898, -0.8111, 0.4487, -0.6831, -0.03996, -0.6495, -0.01486, -0.4347, -0.1093, -0.4484, -0.1267, -0.6119, -0.03996, -0.6495, -0.1093, -0.4484, -0.05447, -1.015, -0.05263, -0.8083, -0.1457, -0.8455, 0.4196, -0.442, 0.6071, -0.4107, 0.5893, -0.6205, 0.3539, -0.2394, 0.5324, -0.3127, 0.5449, -0.1891, 0.3539, -0.2394, 0.5324, -0.302, 0.5324, -0.3127, 0.08419, -0.2394, 0.5324, -0.302, 0.3539, -0.2394, 0.08419, -0.2394, 0.2807, -0.302, 0.5324, -0.302, 0.2682, -0.1891, 0.2807, -0.302, 0.08419, -0.2394, 0.2682, -0.1891, 0.2807, -0.3127, 0.2807, -0.302, 0.004298, -0.3981, -0.01486, -0.4347, 0.4098, -0.3658, 0.5201, 0.05721, 0.6518, -0.01786, 0.6518, 0.05357, 0.5201, 0.05721, 0.5179, -0.01116, 0.6518, -0.01786, 0.6669, 0.09898, 0.5179, -0.01116, 0.5201, 0.05721, 0.6669, 0.09898, 0.6616, -0.08483, 0.5179, -0.01116, 0.1605, -0.1139, 0.08419, -0.2394, 0.06417, -0.05577, 0.1605, -0.1139, 0.2682, -0.1891, 0.08419, -0.2394, 0.3539, -0.2394, 0.6213, -0.1139, 0.3427, -0.05577, 0.3539, -0.2394, 0.5449, -0.1891, 0.6213, -0.1139, 0.9609, 1.145, 1.398, 1.27, 1.031, 1.281, 0.9609, 1.145, 0.9609, 1.145, 1.398, 1.27, 1.527, 1.304, 1.33, 1.143, 1.335, 1.143, 1.527, 1.304, 1.643, 1.141, 1.33, 1.143, 0.2592, 0.168, 0.3396, 0.3399, 0.6432, 0.3577, 0.2592, 0.168, 0.1164, 0.1166, 0.3396, 0.3399, 0.4243, 0.4394, 0.4876, 0.4714, 0.6371, 0.5567, 0.4243, 0.4394, 0.3894, 0.297, 0.4876, 0.4714, 0.5156, 0.6016, 0.4219, 0.7891, 0.3594, 0.6016, 0.5156, 0.6016, 0.5667, 0.9097, 0.4219, 0.7891, 0.513, 1.047, 0.4219, 0.7891, 0.5667, 0.9097, 0.5667, 0.9097, 0.75, 1.122, 0.513, 1.047, 0.7656, 0.9453, 0.75, 1.122, 0.5667, 0.9097, 0.7656, 0.9453, 1.089, 1.021, 0.75, 1.122, 1.164, 0.7171, 1.089, 1.021, 0.7656, 0.9453, 0.7656, 0.9453, 0.8559, 0.6348, 1.164, 0.7171, 0.6371, 0.5567, 0.8559, 0.6348, 0.7656, 0.9453, 0.7656, 0.9453, 0.5667, 0.9097, 0.6371, 0.5567, 0.7012, 0.5407, 0.4825, 0.5452, 0.5762, 0.6077, 0.7012, 0.5407, 0.7592, 0.5497, 0.4825, 0.5452, 0.8664, 0.9247, 0.7592, 0.5497, 0.7012, 0.5407, 0.8664, 0.9247, 1.103, 0.8532, 0.7592, 0.5497, 1.105, 0.4877, 0.7592, 0.5497, 1.103, 0.8532, 1.105, 0.4877, 0.6432, 0.3577, 0.7592, 0.5497, 1.553, 0.4139, 0.6432, 0.3577, 1.105, 0.4877, 1.105, 0.4877, 2.082, 0.4916, 1.553, 0.4139, 1.441, 0.5346, 2.082, 0.4916, 1.105, 0.4877, 1.105, 0.4877, 1.103, 0.8532, 1.441, 0.5346, 1.406, 1.25, 1.406, 1.25, 1.406, 1.25, 1.406, 1.25, 1.406, 1.25, 1.406, 1.25, 1.406, 1.25, 1.406, 1.25, 1.406, 1.25, 1.406, 1.25, 1.406, 1.25, 1.406, 1.25, 0.4866, 0.4375, 0.5089, 0.1964, 0.4464, 0.2009, 0.4866, 0.4375, 0.5781, 0.3359, 0.5089, 0.1964, 0.6964, 0.1875, 0.5089, 0.1964, 0.5781, 0.3359, 0.6964, 0.1875, 0.6669, 0.09898, 0.5089, 0.1964, 0.5201, 0.05721, 0.5089, 0.1964, 0.6669, 0.09898, 0.06177, -0.2882, -0.04522, -0.1402, -0.04913, -0.2424, 0.06177, -0.2882, 0.1125, -0.1187, -0.04522, -0.1402, 0.346, -0.007, 0.1125, -0.1187, 0.06177, -0.2882, 0.06177, -0.2882, 0.3765, -0.1732, 0.346, -0.007, 0.02346, -0.3614, 0.3765, -0.1732, 0.06177, -0.2882, 0.0, 0.0, 0.0, 0.0, 0.0, 0.0, 0.0, 0.0, 0.0, 0.0, 0.0, 0.0, 0.5324, -0.302, 0.4066, -0.4811, 0.5324, -0.3127, 0.5324, -0.302, 0.2807, -0.302, 0.4066, -0.4811, 0.2807, -0.3127, 0.4066, -0.4811, 0.2807, -0.302, 0.2807, -0.3127, 0.5324, -0.3127, 0.4066, -0.4811, 0.4219, 0.8281, 0.9844, 0.9844, 0.8594, 0.8281, 0.4219, 0.8281, 0.4219, 0.9844, 0.9844, 0.9844, 0.1406, 0.8281, 0.4219, 0.9844, 0.4219, 0.8281, 0.1406, 0.8281, 0.01562, 0.9844, 0.4219, 0.9844, 0.1406, 0.1406, 0.01562, 0.9844, 0.1406, 0.8281, 0.1406, 0.1406, 0.01562, 0.01562, 0.01562, 0.9844, 0.4219, 0.1406, 0.01562, 0.01562, 0.1406, 0.1406, 0.4219, 0.1406, 0.4219, 0.01562, 0.01562, 0.01562, 0.8594, 0.1406, 0.4219, 0.01562, 0.4219, 0.1406, 0.8594, 0.1406, 0.9844, 0.01562, 0.4219, 0.01562, 0.8594, 0.8281, 0.9844, 0.01562, 0.8594, 0.1406, 0.8594, 0.8281, 0.9844, 0.9844, 0.9844, 0.01562, 0.4219, 0.1406, 0.1406, 0.1406, 0.1406, 0.8281, 0.4219, 0.8281, 0.4219, 0.1406, 0.1406, 0.8281, 0.8594, 0.8281, 0.4219, 0.9844, 0.4219, 0.8281, 0.8594, 0.8281, 0.9844, 0.9844, 0.4219, 0.9844, 0.8594, 0.1406, 0.9844, 0.9844, 0.8594, 0.8281, 0.8594, 0.1406, 0.9844, 0.01562, 0.9844, 0.9844, 0.4219, 0.1406, 0.9844, 0.01562, 0.8594, 0.1406, 0.4219, 0.1406, 0.4219, 0.01562, 0.9844, 0.01562, 0.1406, 0.1406, 0.4219, 0.01562, 0.4219, 0.1406, 0.1406, 0.1406, 0.01562, 0.01562, 0.4219, 0.01562, 0.1406, 0.8281, 0.01562, 0.01562, 0.1406, 0.1406, 0.1406, 0.8281, 0.01562, 0.9844, 0.01562, 0.01562, 0.4219, 0.8281, 0.01562, 0.9844, 0.1406, 0.8281, 0.4219, 0.8281, 0.4219, 0.9844, 0.01562, 0.9844, 0.1406, 0.1406, 0.4219, 0.1406, 0.4219, 0.8281, 0.1406, 0.8281, 0.1406, 0.1406, 0.4219, 0.8281, 0.4219, 0.9844, 0.8594, 0.8281, 0.9844, 0.9844, 0.4219, 0.9844, 0.4219, 0.8281, 0.8594, 0.8281, 0.01562, 0.9844, 0.4219, 0.8281, 0.4219, 0.9844, 0.01562, 0.9844, 0.1406, 0.8281, 0.4219, 0.8281, 0.01562, 0.01562, 0.1406, 0.8281, 0.01562, 0.9844, 0.01562, 0.01562, 0.1406, 0.1406, 0.1406, 0.8281, 0.4219, 0.01562, 0.1406, 0.1406, 0.01562, 0.01562, 0.4219, 0.01562, 0.4219, 0.1406, 0.1406, 0.1406, 0.9844, 0.01562, 0.4219, 0.1406, 0.4219, 0.01562, 0.9844, 0.01562, 0.8594, 0.1406, 0.4219, 0.1406, 0.9844, 0.9844, 0.8594, 0.1406, 0.9844, 0.01562, 0.9844, 0.9844, 0.8594, 0.8281, 0.8594, 0.1406, 0.1406, 0.1406, 0.4219, 0.1406, 0.4219, 0.8281, 0.1406, 0.8281, 0.1406, 0.1406, 0.4219, 0.8281, 0.9844, 0.9844, 0.4219, 0.8281, 0.4219, 0.9844, 0.9844, 0.9844, 0.8594, 0.8281, 0.4219, 0.8281, 0.9844, 0.01562, 0.8594, 0.8281, 0.9844, 0.9844, 0.9844, 0.01562, 0.8594, 0.1406, 0.8594, 0.8281, 0.4219, 0.01562, 0.8594, 0.1406, 0.9844, 0.01562, 0.4219, 0.01562, 0.4219, 0.1406, 0.8594, 0.1406, 0.01562, 0.01562, 0.4219, 0.1406, 0.4219, 0.01562, 0.01562, 0.01562, 0.1406, 0.1406, 0.4219, 0.1406, 0.01562, 0.9844, 0.1406, 0.1406, 0.01562, 0.01562, 0.01562, 0.9844, 0.1406, 0.8281, 0.1406, 0.1406, 0.4219, 0.9844, 0.1406, 0.8281, 0.01562, 0.9844, 0.4219, 0.9844, 0.4219, 0.8281, 0.1406, 0.8281, 0.4219, 0.1406, 0.1406, 0.1406, 0.1406, 0.8281, 0.4219, 0.8281, 0.4219, 0.1406, 0.1406, 0.8281, 0.9844, 0.01562, 0.4219, 0.1406, 0.4219, 0.01562, 0.9844, 0.01562, 0.8594, 0.1406, 0.4219, 0.1406, 0.9844, 0.9844, 0.8594, 0.1406, 0.9844, 0.01562, 0.9844, 0.9844, 0.8594, 0.8281, 0.8594, 0.1406, 0.4219, 0.9844, 0.8594, 0.8281, 0.9844, 0.9844, 0.4219, 0.9844, 0.4219, 0.8281, 0.8594, 0.8281, 0.01562, 0.9844, 0.4219, 0.8281, 0.4219, 0.9844, 0.01562, 0.9844, 0.1406, 0.8281, 0.4219, 0.8281, 0.01562, 0.01562, 0.1406, 0.8281, 0.01562, 0.9844, 0.01562, 0.01562, 0.1406, 0.1406, 0.1406, 0.8281, 0.4219, 0.01562, 0.1406, 0.1406, 0.01562, 0.01562, 0.4219, 0.01562, 0.4219, 0.1406, 0.1406, 0.1406, 0.4219, 0.8281, 0.8594, 0.1406, 0.8594, 0.8281, 0.4219, 0.8281, 0.4219, 0.1406, 0.8594, 0.1406, 0.1406, 0.8281, 0.4219, 0.1406, 0.4219, 0.8281, 0.1406, 0.8281, 0.1406, 0.1406, 0.4219, 0.1406, 0.01562, 0.9844, 0.1406, 0.1406, 0.01562, 0.01562, 0.01562, 0.9844, 0.1406, 0.8281, 0.1406, 0.1406, 0.4219, 0.9844, 0.1406, 0.8281, 0.01562, 0.9844, 0.4219, 0.9844, 0.4219, 0.8281, 0.1406, 0.8281, 0.9844, 0.9844, 0.4219, 0.8281, 0.4219, 0.9844, 0.9844, 0.9844, 0.8594, 0.8281, 0.4219, 0.8281, 0.9844, 0.01562, 0.8594, 0.8281, 0.9844, 0.9844, 0.9844, 0.01562, 0.8594, 0.1406, 0.8594, 0.8281, 0.4219, 0.01562, 0.8594, 0.1406, 0.9844, 0.01562, 0.4219, 0.01562, 0.4219, 0.1406, 0.8594, 0.1406, 0.01562, 0.01562, 0.4219, 0.1406, 0.4219, 0.01562, 0.01562, 0.01562, 0.1406, 0.1406, 0.4219, 0.1406, 0.4219, 0.1406, 0.8594, 0.8281, 0.8594, 0.1406, 0.4219, 0.1406, 0.4219, 0.8281, 0.8594, 0.8281, 0.1406, 0.1406, 0.4219, 0.8281, 0.4219, 0.1406, 0.1406, 0.1406, 0.1406, 0.8281, 0.4219, 0.8281, 0.4219, 0.1406, 0.9844, 0.01562, 0.4219, 0.01562, 0.4219, 0.1406, 0.8594, 0.1406, 0.9844, 0.01562, 0.4219, 0.8281, 0.8594, 0.1406, 0.4219, 0.1406, 0.4219, 0.8281, 0.8594, 0.8281, 0.8594, 0.1406, 0.4219, 0.9844, 0.8594, 0.8281, 0.4219, 0.8281, 0.4219, 0.9844, 0.9844, 0.9844, 0.8594, 0.8281, 0.1406, 0.1406, 0.01562, 0.9844, 0.01562, 0.01562, 0.1406, 0.1406, 0.1406, 0.8281, 0.01562, 0.9844, 0.4219, 0.1406, 0.1406, 0.8281, 0.1406, 0.1406, 0.4219, 0.1406, 0.4219, 0.8281, 0.1406, 0.8281, 0.8594, 0.1406, 0.4219, 0.8281, 0.4219, 0.1406, 0.8594, 0.1406, 0.8594, 0.8281, 0.4219, 0.8281, 0.9844, 0.01562, 0.8594, 0.8281, 0.8594, 0.1406, 0.9844, 0.01562, 0.9844, 0.9844, 0.8594, 0.8281, 0.4219, 0.8281, 0.01562, 0.9844, 0.1406, 0.8281, 0.4219, 0.8281, 0.4219, 0.9844, 0.01562, 0.9844, 0.8594, 0.8281, 0.4219, 0.9844, 0.4219, 0.8281, 0.8594, 0.8281, 0.9844, 0.9844, 0.4219, 0.9844, 0.4219, 0.01562, 0.1406, 0.1406, 0.01562, 0.01562, 0.4219, 0.01562, 0.4219, 0.1406, 0.1406, 0.1406, 0.9844, 0.01562, 0.4219, 0.1406, 0.4219, 0.01562, 0.9844, 0.01562, 0.8594, 0.1406, 0.4219, 0.1406, 0.1406, 0.1406, 0.4219, 0.8281, 0.4219, 0.1406, 0.1406, 0.1406, 0.1406, 0.8281, 0.4219, 0.8281, 0.01562, 0.01562, 0.1406, 0.8281, 0.1406, 0.1406, 0.01562, 0.01562, 0.01562, 0.9844, 0.1406, 0.8281, 0.01562, 0.01562, 0.1406, 0.1406, 0.4219, 0.1406, 0.4219, 0.01562, 0.01562, 0.01562, 0.4219, 0.1406, 0.9844, 0.01562, 0.8594, 0.1406, 0.8594, 0.8281, 0.9844, 0.9844, 0.9844, 0.01562, 0.8594, 0.8281, 0.4219, 0.9844, 0.4219, 0.8281, 0.1406, 0.8281, 0.01562, 0.9844, 0.4219, 0.9844, 0.1406, 0.8281, 0.8594, 0.8281, 0.4219, 0.1406, 0.8594, 0.1406, 0.8594, 0.8281, 0.4219, 0.8281, 0.4219, 0.1406, 0.4219, 0.1406, 0.8594, 0.8281, 0.8594, 0.1406, 0.4219, 0.1406, 0.4219, 0.8281, 0.8594, 0.8281, 0.4219, 0.1406, 0.8594, 0.8281, 0.8594, 0.1406, 0.4219, 0.1406, 0.4219, 0.8281, 0.8594, 0.8281, 0.8594, 0.8281, 0.4219, 0.1406, 0.8594, 0.1406, 0.8594, 0.8281, 0.4219, 0.8281, 0.4219, 0.1406, 0.5344, 0.06768, 0.6535, 0.06769, 0.6134, 0.06769, 0.5344, 0.06768, 0.6148, 0.06769, 0.6535, 0.06769, 0.5147, 0.06769, 0.6148, 0.06769, 0.5344, 0.06768, 0.5147, 0.06769, 0.5589, 0.06769, 0.6148, 0.06769, 0.6148, 0.06769, 0.6134, 0.06769, 0.6535, 0.06769, 0.6148, 0.06769, 0.5344, 0.06768, 0.6134, 0.06769, 0.5589, 0.06769, 0.5344, 0.06768, 0.6148, 0.06769, 0.5589, 0.06769, 0.5147, 0.06769, 0.5344, 0.06768, 0.32, 0.06769, 0.3182, 0.06769, 0.3397, 0.06769, 0.32, 0.06769, 0.2192, 0.06769, 0.3182, 0.06769, 0.2714, 0.06769, 0.2192, 0.06769, 0.32, 0.06769, 0.2714, 0.06769, 0.2139, 0.06769, 0.2192, 0.06769, 0.2192, 0.06769, 0.3397, 0.06769, 0.3182, 0.06769, 0.2192, 0.06769, 0.32, 0.06769, 0.3397, 0.06769, 0.2139, 0.06769, 0.32, 0.06769, 0.2192, 0.06769, 0.2139, 0.06769, 0.2714, 0.06769, 0.32, 0.06769, 0.333, 0.3359, 0.334, 0.3873, 0.3397, 0.06769, 0.333, 0.3359, 0.355, 0.9876, 0.334, 0.3873, 0.3123, 0.75, 0.355, 0.9876, 0.333, 0.3359, 0.333, 0.3359, 0.3182, 0.06769, 0.3123, 0.75, 0.2192, 0.06769, 0.3123, 0.75, 0.3182, 0.06769, 0.2192, 0.06769, 0.2081, 0.6596, 0.3123, 0.75, 0.2022, 0.8051, 0.2081, 0.6596, 0.2192, 0.06769, 0.2192, 0.06769, 0.2139, 0.06769, 0.2022, 0.8051, 0.2714, 0.06769, 0.2022, 0.8051, 0.2139, 0.06769, 0.2714, 0.06769, 0.2835, 0.9226, 0.2022, 0.8051, 0.3069, 0.447, 0.2835, 0.9226, 0.2714, 0.06769, 0.3069, 0.447, 0.335, 1.067, 0.2835, 0.9226, 0.334, 0.3873, 0.335, 1.067, 0.3069, 0.447, 0.334, 0.3873, 0.355, 0.9876, 0.335, 1.067, 0.32, 0.06769, 0.334, 0.3873, 0.3069, 0.447, 0.334, 0.3873, 0.333, 0.3359, 0.3397, 0.06769, 0.334, 0.3873, 0.355, 0.9876, 0.333, 0.3359, 0.335, 1.067, 0.355, 0.9876, 0.334, 0.3873, 0.334, 0.3873, 0.3069, 0.447, 0.335, 1.067, 0.32, 0.06769, 0.3069, 0.447, 0.334, 0.3873, 0.3069, 0.447, 0.2835, 0.9226, 0.335, 1.067, 0.3069, 0.447, 0.2714, 0.06769, 0.2835, 0.9226, 0.2022, 0.8051, 0.2835, 0.9226, 0.2714, 0.06769, 0.2714, 0.06769, 0.2139, 0.06769, 0.2022, 0.8051, 0.2192, 0.06769, 0.2022, 0.8051, 0.2139, 0.06769, 0.2192, 0.06769, 0.2081, 0.6596, 0.2022, 0.8051, 0.3123, 0.75, 0.2081, 0.6596, 0.2192, 0.06769, 0.2192, 0.06769, 0.3182, 0.06769, 0.3123, 0.75, 0.333, 0.3359, 0.3123, 0.75, 0.3182, 0.06769, 0.333, 0.3359, 0.355, 0.9876, 0.3123, 0.75, 0.5344, 0.06768, 0.5181, 1.146, 0.5147, 0.06769, 0.5344, 0.06768, 0.6147, 1.03, 0.5181, 1.146, 0.6134, 0.06769, 0.6147, 1.03, 0.5344, 0.06768, 0.6134, 0.06769, 0.6518, 0.6717, 0.6147, 1.03, 0.6668, 1.391, 0.6147, 1.03, 0.6518, 0.6717, 0.6518, 0.6717, 0.6535, 0.06769, 0.6668, 1.391, 0.6477, 0.833, 0.6668, 1.391, 0.6535, 0.06769, 0.6477, 0.833, 0.6561, 1.458, 0.6668, 1.391, 0.6367, 1.381, 0.6561, 1.458, 0.6477, 0.833, 0.6477, 0.833, 0.6148, 0.06769, 0.6367, 1.381, 0.5855, 0.6853, 0.6367, 1.381, 0.6148, 0.06769, 0.5855, 0.6853, 0.5226, 1.128, 0.6367, 1.381, 0.5589, 0.06769, 0.5226, 1.128, 0.5855, 0.6853, 0.5589, 0.06769, 0.5147, 0.06769, 0.5226, 1.128, 0.5181, 1.146, 0.5226, 1.128, 0.5147, 0.06769, 0.5147, 0.06769, 0.5181, 1.146, 0.5344, 0.06768, 0.5147, 0.06769, 0.5226, 1.128, 0.5181, 1.146, 0.5589, 0.06769, 0.5226, 1.128, 0.5147, 0.06769, 0.5589, 0.06769, 0.5855, 0.6853, 0.5226, 1.128, 0.6367, 1.381, 0.5226, 1.128, 0.5855, 0.6853, 0.5855, 0.6853, 0.6148, 0.06769, 0.6367, 1.381, 0.6477, 0.833, 0.6367, 1.381, 0.6148, 0.06769, 0.6477, 0.833, 0.6561, 1.458, 0.6367, 1.381, 0.6668, 1.391, 0.6561, 1.458, 0.6477, 0.833, 0.6477, 0.833, 0.6535, 0.06769, 0.6668, 1.391, 0.6518, 0.6717, 0.6668, 1.391, 0.6535, 0.06769, 0.6518, 0.6717, 0.6147, 1.03, 0.6668, 1.391, 0.6134, 0.06769, 0.6147, 1.03, 0.6518, 0.6717, 0.6134, 0.06769, 0.5344, 0.06768, 0.6147, 1.03, 0.5181, 1.146, 0.6147, 1.03, 0.5344, 0.06768, 0.9888, 0.2975, 0.04411, 0.8194, 0.01712, 0.2975, 0.9888, 0.2975, 0.01712, 0.2975, 0.04411, 0.8194, 0.01712, 0.2975, 0.01712, 0.2975, 0.9888, 0.2975, 0.9888, 0.2975, 0.01712, 0.2975, 0.04411, 0.8194, 0.9888, 0.2975, 0.01712, 0.2975, 0.01712, 0.2975, 0.04411, 0.8194, 0.01712, 0.2975, 0.9888, 0.2975, 0.01712, 0.2975, 0.9888, 0.2975, 0.04411, 0.8194, 0.01712, 0.2975, 0.01712, 0.2975, 0.9888, 0.2975, 0.04411, 0.8194, 0.9888, 0.2975, 0.01712, 0.2975, 0.9888, 0.2975, 0.01712, 0.2975, 0.01712, 0.2975, 0.9888, 0.2975, 0.04411, 0.8194, 0.01712, 0.2975, 0.01712, 0.2975, 0.04411, 0.8194, 0.9888, 0.2975, 0.9888, 0.2975, 0.01712, 0.2975, 0.01712, 0.2975, 0.9888, 0.2975, 0.04411, 0.8194, 0.01712, 0.2975, 0.01712, 0.2975, 0.04411, 0.8194, 0.9888, 0.2975, 0.9888, 0.2975, 0.01712, 0.2975, 0.01712, 0.2975, 0.9888, 0.2975, 0.04411, 0.8194, 0.01712, 0.2975, 0.01712, 0.2975, 0.04411, 0.8194, 0.9888, 0.2975, 0.9888, 0.2975, 0.01712, 0.2975, 0.04411, 0.8194, 0.9888, 0.2975, 0.01712, 0.2975, 0.01712, 0.2975, 0.04411, 0.8194, 0.01712, 0.2975, 0.9888, 0.2975, 0.9888, 0.2975, 0.04411, 0.8194, 0.01712, 0.2975, 0.9888, 0.2975, 0.01712, 0.2975, 0.04411, 0.8194, 0.01712, 0.2975, 0.01712, 0.2975, 0.9888, 0.2975, 0.04411, 0.8194, 0.9888, 0.2975, 0.01712, 0.2975, 0.04411, 0.8194, 0.01712, 0.2975, 0.9888, 0.2975, 0.01712, 0.2975, 0.9888, 0.2975, 0.01712, 0.2975, 0.9888, 0.2975, 0.04411, 0.8194, 0.01712, 0.2975, 0.9888, 0.2975, 0.01712, 0.2975, 0.04411, 0.8194, 0.01712, 0.2975, 0.01712, 0.2975, 0.9888, 0.2975, 0.9888, 0.2975, 0.01712, 0.2975, 0.04411, 0.8194, 0.9888, 0.2975, 0.01712, 0.2975, 0.01712, 0.2975, 0.04411, 0.8194, 0.01712, 0.2975, 0.9888, 0.2975, 0.01712, 0.2975, 0.9888, 0.2975, 0.04411, 0.8194, 0.01712, 0.2975, 0.01712, 0.2975, 0.9888, 0.2975, 0.04411, 0.8194, 0.9888, 0.2975, 0.01712, 0.2975, 0.2656, 0.8608, 0.7974, 0.9688, 0.2026, 0.9688, 0.2656, 0.8608, 0.7344, 0.8608, 0.7974, 0.9688, 0.2656, 0.1704, 0.7344, 0.8608, 0.2656, 0.8608, 0.2656, 0.1704, 0.7344, 0.1704, 0.7344, 0.8608, 0.2026, 0.0, 0.7344, 0.1704, 0.2656, 0.1704, 0.2026, 0.0, 0.7974, 0.0, 0.7344, 0.1704, 0.2031, 0.0, 0.2031, 0.9688, 0.0459, 0.875, 0.0, 0.0, 0.2031, 0.0, 0.0459, 0.875, 0.8281, 0.9688, 0.8281, 0.0, 1.0, 0.0, 0.9541, 0.875, 0.8281, 0.9688, 1.0, 0.0, 0.8393, 0.006696, 0.1741, 0.006696, 0.2054, 0.2054, 0.7991, 0.2076, 0.8393, 0.006696, 0.2054, 0.2054, 0.3281, 0.7969, 0.8281, 0.9688, 0.2031, 0.9688, 0.3281, 0.7969, 0.7031, 0.7969, 0.8281, 0.9688, 0.3281, 0.1406, 0.7031, 0.7969, 0.3281, 0.7969, 0.3281, 0.1406, 0.7031, 0.1406, 0.7031, 0.7969, 0.2031, 0.0, 0.7031, 0.1406, 0.3281, 0.1406, 0.2031, 0.0, 0.8281, 0.0, 0.7031, 0.1406, 0.8281, 0.1406, 0.1696, 0.8527, 0.1719, 0.1406, 0.8281, 0.1406, 0.8259, 0.8504, 0.1696, 0.8527, 1.0, 0.0, 0.8259, 0.8504, 0.8281, 0.1406, 1.0, 0.0, 0.9955, 0.9933, 0.8259, 0.8504, 0.1719, 0.0, 0.8281, 0.0, 0.8281, 0.1406, 0.1719, 0.1406, 0.1719, 0.0, 0.8281, 0.1406, 0.202, 0.8281, 0.8214, 0.9911, 0.1786, 0.9933, 0.202, 0.8281, 0.798, 0.8281, 0.8214, 0.9911, 0.2054, 0.2054, 0.798, 0.8281, 0.202, 0.8281, 0.2054, 0.2054, 0.7991, 0.2076, 0.798, 0.8281, 0.8281, 0.1406, 0.8281, 0.0, 1.0, 0.0, 0.9955, 0.9933, 0.798, 0.8281, 0.7991, 0.2076, 0.9955, 0.006696, 0.9955, 0.9933, 0.7991, 0.2076, 0.9955, 0.9933, 0.8214, 0.9911, 0.798, 0.8281, 0.202, 0.8281, 0.1786, 0.9933, 0.006696, 0.9933, 0.0, 0.0, 0.1719, 0.1406, 0.1696, 0.8527, 0.0, 0.9955, 0.0, 0.0, 0.1696, 0.8527, 0.0, 0.0, 0.1719, 0.0, 0.1719, 0.1406, 0.2344, 0.1094, 0.03125, 0.9062, 0.0, 0.0, 0.2344, 0.1094, 0.2344, 0.7656, 0.03125, 0.9062, 0.7656, 0.1094, 0.2344, 0.7656, 0.2344, 0.1094, 0.7656, 0.1094, 0.7656, 0.7656, 0.2344, 0.7656, 1.0, 0.0, 0.7656, 0.7656, 0.7656, 0.1094, 1.0, 0.0, 0.9688, 0.9062, 0.7656, 0.7656, 0.2344, 0.7656, 0.2344, 1.0, 0.03125, 0.9062, 0.0, 0.0, 0.2344, 0.0, 0.2344, 0.1094, 0.9688, 0.9062, 0.7656, 1.0, 0.7656, 0.7656, 0.7656, 0.0, 0.7656, 0.1094, 0.2344, 0.1094, 0.2344, 0.0, 0.7656, 0.0, 0.2344, 0.1094, 0.2344, 1.0, 0.2344, 0.7656, 0.7656, 0.7656, 0.7656, 1.0, 0.2344, 1.0, 0.7656, 0.7656, 0.7656, 0.1094, 0.7656, 0.0, 1.0, 0.0, 0.8693, 0.408, 1.0, 1.0, 1.0, 0.0, 0.8693, 0.408, 0.9059, 0.7509, 1.0, 1.0, 0.1307, 0.408, 0.9059, 0.7509, 0.8693, 0.408, 0.1307, 0.408, 0.0941, 0.7509, 0.9059, 0.7509, 0.0, 0.0, 0.0941, 0.7509, 0.1307, 0.408, 0.0, 0.0, 0.0, 1.0, 0.0941, 0.7509, 1.0, 1.0, 0.9059, 0.7509, 0.0941, 0.7509, 0.0, 1.0, 1.0, 1.0, 0.0941, 0.7509, 0.0, 0.0, 0.1307, 0.408, 0.8693, 0.408, 1.0, 0.0, 0.0, 0.0, 0.8693, 0.408, 0.202, 0.8281, 0.006696, 0.9933, 0.006696, 0.002232, 0.2054, 0.2054, 0.202, 0.8281, 0.006696, 0.002232, 0.9955, 0.006696, 0.7991, 0.2076, 0.8393, 0.006696, 0.0, 0.9955, 0.1696, 0.8527, 0.1451, 0.9955, 0.1741, 0.006696, 0.2054, 0.2054, 0.006696, 0.002232, 0.8616, 0.9933, 0.8259, 0.8504, 0.9955, 0.9933, 0.1451, 0.9955, 0.1696, 0.8527, 0.8259, 0.8504, 0.8616, 0.9933, 0.1451, 0.9955, 0.8259, 0.8504, 0.8281, 0.0, 0.7031, 0.7969, 0.7031, 0.1406, 0.8281, 0.0, 0.8281, 0.9688, 0.7031, 0.7969, 0.2031, 0.0, 0.3281, 0.7969, 0.2031, 0.9688, 0.2031, 0.0, 0.3281, 0.1406, 0.3281, 0.7969, 0.7974, 0.9688, 0.7974, 0.5, 0.9688, 0.9033, 0.7974, 0.9688, 0.7344, 0.8608, 0.7974, 0.5, 0.7344, 0.1704, 0.7974, 0.5, 0.7344, 0.8608, 0.7344, 0.1704, 0.7974, 0.0, 0.7974, 0.5, 1.0, 0.0, 0.7974, 0.5, 0.7974, 0.0, 1.0, 0.0, 0.9688, 0.9033, 0.7974, 0.5, 0.2026, 0.0, 0.2026, 0.5, 0.0, 0.0, 0.2026, 0.0, 0.2656, 0.1704, 0.2026, 0.5, 0.2656, 0.8608, 0.2026, 0.5, 0.2656, 0.1704, 0.2656, 0.8608, 0.2026, 0.9688, 0.2026, 0.5, 0.03125, 0.9033, 0.2026, 0.5, 0.2026, 0.9688, 0.03125, 0.9033, 0.0, 0.0, 0.2026, 0.5, 0.8396, 0.1638, 0.1715, 0.007249, 0.8396, 0.007249, 0.8396, 0.1638, 0.2664, 0.2255, 0.1715, 0.007249, 0.4592, 0.4109, 0.2664, 0.2255, 0.8396, 0.1638, 0.4592, 0.4109, 0.1669, 0.339, 0.2664, 0.2255, 0.1669, 0.6127, 0.1669, 0.339, 0.4592, 0.4109, 0.4592, 0.4109, 0.1669, 0.9954, 0.1669, 0.6127, 0.8396, 0.8331, 0.1669, 0.9954, 0.4592, 0.4109, 0.4592, 0.4109, 0.8396, 0.3366, 0.8396, 0.8331, 0.8396, 0.1638, 0.8396, 0.3366, 0.4592, 0.4109, 0.1669, 0.339, 0.1715, 0.007249, 0.2664, 0.2255, 0.1715, 0.007249, 0.8396, 0.1638, 0.8396, 0.007249, 0.1715, 0.007249, 0.2664, 0.2255, 0.8396, 0.1638, -0.006944, 0.4965, 0.142, 0.3267, 0.0, 0.0, 0.1669, 0.339, 0.4592, 0.4109, 0.2664, 0.2255, 0.1669, 0.6127, 0.4592, 0.4109, 0.1669, 0.339, 0.1669, 0.6127, 0.1669, 0.9954, 0.4592, 0.4109, 0.8396, 0.8331, 0.4592, 0.4109, 0.1669, 0.9954, 0.8396, 0.8331, 0.8396, 0.3366, 0.4592, 0.4109, 0.8396, 0.1638, 0.4592, 0.4109, 0.8396, 0.3366, 0.8396, 0.1638, 0.2664, 0.2255, 0.4592, 0.4109, 0.1432, 0.4896, 0.138, 0.1172, -0.08036, 0.1674, 0.1432, 0.4896, 0.2891, 0.2995, 0.138, 0.1172, 0.2604, 0.4583, 0.2891, 0.2995, 0.1432, 0.4896, 0.1432, 0.4896, 0.05237, 0.8927, 0.2604, 0.4583, 0.762, 0.3264, 0.2604, 0.4583, 0.05237, 0.8927, 0.05237, 0.8927, 0.8003, 0.7864, 0.762, 0.3264, 1.017, 0.3506, 0.762, 0.3264, 0.8003, 0.7864, 0.8003, 0.7864, 0.8003, 0.7864, 1.017, 0.3506, 0.762, 0.3264, 1.017, 0.3506, 0.8003, 0.7864, 0.8003, 0.7864, 0.05237, 0.8927, 0.762, 0.3264, 0.2604, 0.4583, 0.762, 0.3264, 0.05237, 0.8927, 0.05237, 0.8927, 0.1432, 0.4896, 0.2604, 0.4583, 0.2891, 0.2995, 0.2604, 0.4583, 0.1432, 0.4896, 0.1432, 0.4896, 0.138, 0.1172, 0.2891, 0.2995, -0.08036, 0.1674, 0.138, 0.1172, 0.1432, 0.4896, 0.138, 0.1172, 0.5485, 0.009807, 0.2891, 0.2995, 0.138, 0.1172, 0.28, -0.1104, 0.5485, 0.009807, 0.138, 0.1172, 0.28, -0.1104, 0.138, 0.1172, 0.138, 0.1172, 0.5485, 0.009807, 0.28, -0.1104, 0.2891, 0.2995, 0.5485, 0.009807, 0.138, 0.1172, 0.5485, 0.009807, 0.5485, 0.009807, 0.28, -0.1104, 0.987, 0.9001, 0.3384, 0.233, 0.0583, 0.8275, 0.987, 0.9001, 0.987, 0.02471, 0.3384, 0.233, 0.3407, 0.2356, 0.987, 0.02471, 0.987, 0.9001, 0.987, 0.9001, 0.06503, 0.8301, 0.3407, 0.2356, 0.0125, 0.7755, 0.8458, 0.9792, 0.9667, 0.684, 0.8458, 0.9792, 0.0125, 0.7755, 0.9667, 0.684, 0.2811, 0.2224, 0.9928, 0.992, 0.09583, 0.8765, 0.2811, 0.2224, 0.863, 0.02434, 0.9928, 0.992, 0.9919, 0.02434, 0.9928, 0.992, 0.863, 0.02434, 0.9919, 0.02434, 0.2789, 0.2224, 0.9928, 0.992, 0.09712, 0.8791, 0.9928, 0.992, 0.2789, 0.2224, 0.005909, 0.7227, 0.8182, 0.6106, 0.005909, 0.538, 0.005909, 0.7227, 0.5744, 0.6985, 0.8182, 0.6106, 0.005909, 0.538, 0.5744, 0.6985, 0.005909, 0.7227, 0.005909, 0.538, 0.5231, 0.5403, 0.5744, 0.6985, 0.04626, 0.3201, 0.5231, 0.5403, 0.005909, 0.538, 0.04626, 0.3201, 0.6386, 0.3282, 0.5231, 0.5403, 0.005909, 0.538, 0.6386, 0.3282, 0.04626, 0.3201, 0.005909, 0.538, 0.8182, 0.6106, 0.6386, 0.3282, 0.7949, 0.451, 0.6386, 0.3282, 0.8182, 0.6106, 0.7949, 0.451, 0.5231, 0.5403, 0.6386, 0.3282, 0.9958, 0.9352, 0.5231, 0.5403, 0.7949, 0.451, 0.9958, 0.9352, 0.9958, 0.9352, 0.5231, 0.5403, 0.5744, 0.6985, 0.5231, 0.5403, 0.9958, 0.9352, 0.8182, 0.6106, 0.9958, 0.9352, 0.7949, 0.451, 0.8182, 0.6106, 0.5744, 0.6985, 0.9958, 0.9352, 0.5744, 0.6985, 0.5744, 0.6985, 0.8182, 0.6106, 0.005909, 0.7227, 0.5744, 0.6985, 0.005909, 0.538, 0.005909, 0.7227, 0.8182, 0.6106, 0.5744, 0.6985, 0.005909, 0.538, 0.8182, 0.6106, 0.005909, 0.7227, 0.005909, 0.538, 0.6386, 0.3282, 0.8182, 0.6106, 0.04626, 0.3201, 0.6386, 0.3282, 0.005909, 0.538, 0.04626, 0.3201, 0.5231, 0.5403, 0.6386, 0.3282, 0.005909, 0.538, 0.5231, 0.5403, 0.04626, 0.3201, 0.005909, 0.538, 0.5744, 0.6985, 0.5231, 0.5403, 0.5744, 0.6985, 0.5231, 0.5403, 0.5744, 0.6985, 0.5744, 0.6985, 0.9958, 0.9352, 0.5231, 0.5403, 0.7949, 0.451, 0.5231, 0.5403, 0.9958, 0.9352, 0.7949, 0.451, 0.6386, 0.3282, 0.5231, 0.5403, 0.8182, 0.6106, 0.6386, 0.3282, 0.7949, 0.451, 0.7949, 0.451, 0.9958, 0.9352, 0.8182, 0.6106, 0.9958, 0.9352, 0.8182, 0.6106, 0.9958, 0.9352, 0.9958, 0.9352, 0.5744, 0.6985, 0.8182, 0.6106, -0.02216, 0.5, 0.1308, 0.8692, 0.1308, 0.8692, -0.02216, 0.5, -0.02216, 0.5, 0.1308, 0.8692, 0.1308, 0.1308, -0.02216, 0.5, -0.02216, 0.5, 0.1308, 0.1308, 0.1308, 0.1308, -0.02216, 0.5, 0.5, -0.02216, 0.1308, 0.1308, 0.1308, 0.1308, 0.5, -0.02216, 0.5, -0.02216, 0.1308, 0.1308, 0.8692, 0.1308, 0.5, -0.02216, 0.5, -0.02216, 0.8692, 0.1308, 0.8692, 0.1308, 0.5, -0.02216, 1.022, 0.5, 0.8692, 0.1308, 0.8692, 0.1308, 1.022, 0.5, 1.022, 0.5, 0.8692, 0.1308, 0.8692, 0.8692, 1.022, 0.5, 1.022, 0.5, 0.8692, 0.8692, 0.8692, 0.8692, 1.022, 0.5, 0.5, 1.022, 0.8692, 0.8692, 0.8692, 0.8692, 0.5, 1.022, 0.5, 1.022, 0.8692, 0.8692, 0.1308, 0.8692, 0.5, 1.022, 0.5, 1.022, 0.1308, 0.8692, 0.1308, 0.8692, 0.5, 1.022, -0.02216, 0.5, 0.5, 0.5, 0.1308, 0.8692, -0.02216, 0.5, 0.1308, 0.1308, 0.5, 0.5, 0.5, -0.02216, 0.5, 0.5, 0.1308, 0.1308, 0.5, -0.02216, 0.8692, 0.1308, 0.5, 0.5, 1.022, 0.5, 0.5, 0.5, 0.8692, 0.1308, 1.022, 0.5, 0.8692, 0.8692, 0.5, 0.5, 0.5, 1.022, 0.5, 0.5, 0.8692, 0.8692, 0.5, 1.022, 0.1308, 0.8692, 0.5, 0.5, 0.1308, 0.8692, 0.5, 0.5, -0.02216, 0.5, 0.1308, 0.8692, 0.5, 1.022, 0.5, 0.5, 0.8692, 0.8692, 0.5, 0.5, 0.5, 1.022, 0.8692, 0.8692, 1.022, 0.5, 0.5, 0.5, 0.8692, 0.1308, 0.5, 0.5, 1.022, 0.5, 0.8692, 0.1308, 0.5, -0.02216, 0.5, 0.5, 0.1308, 0.1308, 0.5, 0.5, 0.5, -0.02216, 0.1308, 0.1308, -0.02216, 0.5, 0.5, 0.5])
me_donfan.materials.append(mat_mat_12)
me_donfan.materials.append(mat_mat_13)
me_donfan.materials.append(mat_mat_10)
me_donfan.materials.append(mat_mat_11)
me_donfan.materials.append(mat_mat_8)
me_donfan.materials.append(mat_mat_9)
me_donfan.materials.append(mat_mat_4)
me_donfan.materials.append(mat_mat_5)
me_donfan.materials.append(mat_mat_6)
me_donfan.materials.append(mat_mat_7)
me_donfan.materials.append(mat_mat_0)
me_donfan.materials.append(mat_mat_1)
me_donfan.materials.append(mat_mat_2)
me_donfan.materials.append(mat_mat_3)
me_donfan.use_remesh_preserve_volume = False
me_donfan.use_remesh_preserve_attributes = False
me_donfan.use_mirror_vertex_groups = False
me_donfan.update()
arm_armature = bpy.data.armatures.new('Armature')  # bones are not reproduced

# ---- objects
ob_armature = bpy.data.objects.new('Armature', arm_armature)
ob_donfan = bpy.data.objects.new('donfan', me_donfan)

# ---- transforms, parenting, visibility, modifiers, constraints
ob_armature.location = (0.0, 0.0, 0.0)
ob_armature.scale = (0.2, 0.2, 0.2)
ob_armature.lineart.crease_threshold = 0.0
ob_donfan.parent = ob_armature
ob_donfan.matrix_parent_inverse = Matrix(((5.0, 0.0, 0.0, 0.0), (0.0, 5.0, 0.0, 0.0), (0.0, 0.0, 5.0, 0.0), (0.0, 0.0, 0.0, 1.0)))
ob_donfan.location = (0.0, 0.0, 0.0)
ob_donfan.rotation_euler = (3.142, -0.0, 0.0)
ob_donfan.scale = (0.2, 0.2, 0.2)
ob_donfan.lineart.crease_threshold = 0.0
_vg = ob_donfan.vertex_groups.new(name='Bone.001')
for _i, _w in zip([41, 42, 43, 44, 49, 50, 51, 52, 53, 73, 77, 78, 79, 80, 85, 86, 87, 91, 120, 121, 122, 123, 124, 125, 126, 127, 128, 129, 130, 131], [0.04167, 0.03479, 0.4533, 0.1311, 0.004122, 0.09175, 0.09446, 0.124, 0.4631, 0.0267, 0.07097, 0.3861, 0.08322, 0.263, 0.02078, 0.1148, 0.08306, 0.02325, 0.05421, 0.04025, 0.06494, 0.07765, 0.2059, 0.2881, 0.24, 0.3119, 0.05717, 0.0997, 0.05954, 0.09415]): _vg.add([_i], _w, 'REPLACE')
_vg = ob_donfan.vertex_groups.new(name='Bone.002')
for _i, _w in zip([41, 42, 43, 44, 45, 49, 50, 51, 52, 53, 73, 77, 78, 79, 80, 85, 86, 87, 88, 91, 117, 119, 120, 121, 122, 123, 124, 125, 126, 127, 128, 129, 130, 131, 132, 133, 134, 135, 158, 160, 161, 165, 171, 204, 323, 324, 325, 326, 347, 348], [0.01124, 0.06503, 0.2057, 0.5046, 0.07397, 0.1548, 0.5522, 0.05917, 0.0896, 0.2376, 0.02102, 0.0711, 0.2422, 0.1101, 0.334, 0.2359, 0.5341, 0.5807, 0.097, 0.07284, 0.007151, 0.002666, 0.08241, 0.0885, 0.1375, 0.1288, 0.5648, 0.5609, 0.5477, 0.5462, 0.7553, 0.7501, 0.7546, 0.7524, 0.3901, 0.3913, 0.2517, 0.2486, 0.05789, 0.1918, 0.07865, 0.214, 0.002789, 0.007971, 0.1626, 0.1649, 0.02821, 0.03088, 0.09046, 0.08615]): _vg.add([_i], _w, 'REPLACE')
_vg = ob_donfan.vertex_groups.new(name='Bone.003')
for _i, _w in zip([44, 49, 50, 85, 86, 87, 88, 128, 129, 130, 131, 132, 133, 134, 135, 158, 160, 161, 165, 171, 173, 323, 324, 325, 326, 347, 348], [0.003454, 0.07454, 0.02669, 0.1063, 0.01729, 0.04212, 0.01142, 0.06875, 0.03607, 0.07263, 0.03398, 0.3193, 0.3615, 0.3224, 0.2211, 0.07446, 0.3071, 0.09494, 0.2956, 0.004947, 0.009744, 0.2038, 0.1555, 0.0477, 0.03467, 0.09862, 0.1171]): _vg.add([_i], _w, 'REPLACE')
_vg = ob_donfan.vertex_groups.new(name='Bone.004')
for _i, _w in zip([19, 20, 21, 48, 60, 72, 137, 138, 140, 141, 155, 158, 159, 166, 167, 168, 169, 170, 171, 172, 173, 174, 176, 177, 325, 326, 329, 330, 331, 332, 347, 348], [0.05437, 0.05062, 0.3285, 0.09572, 0.06052, 0.3454, 0.08352, 0.4033, 0.03674, 0.03016, 0.006462, 0.003542, 0.07226, 0.06532, 0.3804, 0.0612, 0.3891, 0.3772, 0.09794, 0.3435, 0.0914, 0.3348, 0.08257, 0.06139, 0.06115, 0.0638, 0.2352, 0.2432, 0.07244, 0.07728, 0.01657, 0.01729]): _vg.add([_i], _w, 'REPLACE')
_vg = ob_donfan.vertex_groups.new(name='Bone.005')
for _i, _w in zip([19, 20, 21, 48, 60, 72, 136, 137, 138, 139, 140, 141, 142, 150, 151, 154, 159, 166, 167, 168, 169, 170, 171, 172, 173, 174, 175, 176, 177, 178, 201, 203, 216, 217, 325, 326, 327, 328, 329, 330, 331, 332, 337, 338, 347, 348, 356, 358], [0.001357, 0.004681, 0.1439, 0.05068, 0.006974, 0.1497, 0.1365, 0.5146, 0.2445, 0.4042, 0.7418, 0.7565, 0.4071, 0.01686, 0.05778, 0.02653, 0.0719, 0.06827, 0.4263, 0.6659, 0.2401, 0.4217, 0.132, 0.4968, 0.1267, 0.4984, 0.1318, 0.5078, 0.663, 0.007843, 0.06028, 0.02924, 0.226, 0.2236, 0.08357, 0.08555, 0.06635, 0.07041, 0.6256, 0.6189, 0.789, 0.7756, 0.2313, 0.2298, 0.03082, 0.03038, 0.02918, 0.0306]): _vg.add([_i], _w, 'REPLACE')
_vg = ob_donfan.vertex_groups.new(name='Bone.006')
for _i, _w in zip([136, 137, 139, 140, 141, 142, 149, 150, 151, 152, 153, 154, 168, 175, 176, 177, 178, 179, 180, 181, 186, 187, 190, 192, 195, 201, 202, 203, 216, 217, 327, 328, 329, 330, 331, 332, 333, 334, 335, 336, 337, 338, 356, 358], [0.1996, 0.08836, 0.5374, 0.1563, 0.1486, 0.5354, 0.1281, 0.5193, 0.7428, 0.153, 0.2622, 0.6262, 0.1411, 0.1841, 0.0922, 0.1423, 0.5492, 0.1417, 0.02939, 0.03284, 0.04389, 0.1499, 0.0112, 0.01202, 0.04589, 0.741, 0.2589, 0.6188, 0.6686, 0.6706, 0.7664, 0.7521, 0.001699, 0.004584, 0.08485, 0.09074, 0.04861, 0.1458, 0.05036, 0.1422, 0.6943, 0.6969, 0.05582, 0.0594]): _vg.add([_i], _w, 'REPLACE')
_vg = ob_donfan.vertex_groups.new(name='Bone.007')
for _i, _w in zip([136, 149, 150, 151, 152, 153, 154, 175, 178, 179, 180, 181, 182, 183, 186, 187, 188, 189, 190, 191, 192, 193, 194, 195, 196, 201, 202, 203, 216, 217, 327, 328, 333, 334, 335, 336, 337, 338, 339, 340, 341, 342], [0.04407, 0.6091, 0.1517, 0.1346, 0.7349, 0.6672, 0.2939, 0.04976, 0.1383, 0.5848, 0.2095, 0.2022, 0.0883, 0.08121, 0.7054, 0.7394, 0.1785, 0.1786, 0.7385, 0.1852, 0.737, 0.01584, 0.1765, 0.7087, 0.01877, 0.1351, 0.6713, 0.3006, 0.02525, 0.02473, 0.135, 0.1443, 0.7853, 0.7787, 0.7859, 0.7834, 0.03461, 0.03116, 0.005054, 0.1169, 0.009105, 0.1158]): _vg.add([_i], _w, 'REPLACE')
_vg = ob_donfan.vertex_groups.new(name='Bone.008')
for _i, _w in zip([143, 144, 145, 146, 149, 150, 152, 153, 178, 179, 180, 181, 182, 183, 184, 185, 186, 187, 188, 189, 190, 191, 192, 193, 194, 195, 196, 202, 333, 334, 335, 336, 339, 340, 341, 342], [0.2065, 0.5835, 0.5649, 0.2075, 0.1799, 0.03304, 0.07669, 0.02811, 0.02913, 0.1919, 0.6642, 0.6723, 0.7217, 0.7333, 0.2351, 0.2343, 0.2204, 0.07373, 0.7772, 0.7479, 0.2149, 0.7704, 0.2157, 0.7277, 0.7533, 0.2155, 0.7296, 0.02545, 0.1491, 0.05337, 0.1473, 0.05333, 0.7665, 0.8265, 0.7647, 0.8253]): _vg.add([_i], _w, 'REPLACE')
_vg = ob_donfan.vertex_groups.new(name='Bone.009')
for _i, _w in zip([143, 144, 145, 146, 180, 181, 182, 183, 184, 185, 188, 189, 191, 193, 194, 196, 339, 340, 341, 342], [0.7813, 0.4006, 0.423, 0.7798, 0.06713, 0.06602, 0.1658, 0.163, 0.7347, 0.7391, 0.01469, 0.04923, 0.01536, 0.2328, 0.05073, 0.2304, 0.2033, 0.04592, 0.2031, 0.05079]): _vg.add([_i], _w, 'REPLACE')
_vg = ob_donfan.vertex_groups.new(name='Bone.003_L')
for _i, _w in zip([19, 20, 21, 85, 86, 87, 88, 89, 90, 128, 132, 133, 134, 135, 161, 162, 163, 164, 165, 166, 169, 170, 171, 172, 173, 176, 204, 323, 324, 325, 326, 330, 347, 348, 349], [0.0769, 0.613, 0.1666, 0.1228, 0.02376, 0.04004, 0.1184, 0.05854, 0.01063, 0.02567, 0.183, 0.002105, 0.02897, 0.3901, 0.5042, 0.08726, 0.01955, 0.7506, 0.2144, 0.7234, 0.1584, 0.1091, 0.6163, 0.104, 0.05716, 0.01429, 0.04766, 0.08375, 0.4999, 0.1147, 0.6148, 0.06919, 0.6145, 0.04551, 0.142]): _vg.add([_i], _w, 'REPLACE')
_vg = ob_donfan.vertex_groups.new(name='Bone.003_L.001')
for _i, _w in zip([20, 21, 85, 86, 87, 88, 132, 135, 161, 162, 163, 164, 165, 166, 204, 205, 206, 324, 347, 349], [0.1111, 0.001927, 0.2942, 0.07194, 0.0859, 0.09748, 0.01688, 0.03232, 0.2094, 0.7617, 0.8713, 0.1271, 0.1472, 0.043, 0.8095, 0.4158, 0.02377, 0.009322, 0.0337, 0.6344]): _vg.add([_i], _w, 'REPLACE')
_vg = ob_donfan.vertex_groups.new(name='Bone.003_L.002')
for _i, _w in zip([162, 163, 204, 205, 206, 207, 208, 209, 349, 350], [0.1202, 0.06114, 0.06162, 0.5772, 0.961, 0.999, 1.003, 0.9998, 0.1606, 0.9772]): _vg.add([_i], _w, 'REPLACE')
_vg = ob_donfan.vertex_groups.new(name='Bone.003_R')
for _i, _w in zip([42, 43, 44, 45, 46, 47, 48, 49, 50, 60, 72, 129, 130, 132, 133, 134, 135, 138, 155, 156, 157, 158, 159, 160, 167, 171, 173, 174, 210, 323, 324, 325, 326, 329, 347, 348, 351], [0.00919, 0.008242, 0.1027, 0.151, 0.01172, 0.035, 0.272, 0.4066, 0.1237, 0.02234, 0.08571, 0.01584, 0.03758, 0.0006608, 0.1521, 0.2995, 0.0287, 0.09299, 0.6724, 0.03156, 0.06288, 0.4696, 0.6807, 0.2919, 0.0896, 0.05935, 0.6248, 0.1045, 0.06821, 0.4606, 0.08138, 0.6119, 0.1144, 0.06846, 0.04446, 0.6036, 0.08533]): _vg.add([_i], _w, 'REPLACE')
_vg = ob_donfan.vertex_groups.new(name='Bone.003_R.001')
for _i, _w in zip([44, 45, 47, 48, 49, 50, 72, 134, 138, 155, 156, 157, 158, 159, 160, 210, 211, 212, 348, 351], [0.04787, 0.0834, 0.004454, 0.2084, 0.1965, 0.0579, 0.04478, 0.01332, 0.0286, 0.1435, 0.861, 0.7835, 0.2531, 0.06929, 0.1049, 0.8014, 0.4176, 0.0185, 0.02814, 0.6615]): _vg.add([_i], _w, 'REPLACE')
_vg = ob_donfan.vertex_groups.new(name='Bone.003_R.002')
for _i, _w in zip([48, 156, 157, 210, 211, 212, 213, 214, 215, 351, 352], [0.02262, 0.06548, 0.1126, 0.0606, 0.575, 0.9637, 1.001, 1.003, 0.9989, 0.1561, 0.9757]): _vg.add([_i], _w, 'REPLACE')
_vg = ob_donfan.vertex_groups.new(name='Bone.011')
for _i, _w in zip([136, 137, 149, 150, 151, 168, 175, 176, 177, 178, 179, 201, 216, 217, 354, 355, 356, 357, 358, 359, 361], [0.5039, 0.2042, 0.04825, 0.2163, 0.03162, 0.07308, 0.517, 0.2005, 0.07152, 0.2098, 0.04677, 0.02677, 0.01913, 0.01925, 0.01664, 0.1205, 0.5572, 0.9182, 0.5629, 0.1255, 0.05538]): _vg.add([_i], _w, 'REPLACE')
_vg = ob_donfan.vertex_groups.new(name='Laser')
for _i, _w in zip([109, 110, 354, 355, 356, 358, 359, 360, 361, 362, 363, 364, 365], [0.0221, 0.03094, 0.2246, 0.06887, 0.06941, 0.07772, 0.09511, 0.0004237, 0.2817, 0.8216, 0.5546, 0.8025, 0.9944]): _vg.add([_i], _w, 'REPLACE')
_vg = ob_donfan.vertex_groups.new(name='Bone.010_L')
for _i, _w in zip([16, 17, 18, 19, 20, 21, 88, 89, 90, 99, 100, 107, 109, 150, 169, 170, 175, 176, 353, 354, 355, 356, 362, 363, 364, 367, 369], [0.1646, 0.4679, 0.4823, 0.6732, 0.09155, 0.2325, 0.06043, 0.1725, 0.05019, 0.007792, 0.01393, 0.02553, 0.1442, 0.001149, 0.1274, 0.01996, 0.06573, 0.04598, 0.8976, 0.6518, 0.7335, 0.2463, 0.004597, 0.07854, 0.1309, 0.06248, 0.06009]): _vg.add([_i], _w, 'REPLACE')
_vg = ob_donfan.vertex_groups.new(name='Bone.010_L.001')
for _i, _w in zip([16, 17, 18, 19, 21, 88, 89, 90, 109, 353, 366, 367, 368, 369, 370, 372], [0.1219, 0.4562, 0.426, 0.1011, 0.02156, 0.03405, 0.1391, 0.02904, 0.07622, 0.04341, 0.8959, 0.8313, 0.4945, 0.8692, 0.1438, 0.1204]): _vg.add([_i], _w, 'REPLACE')
_vg = ob_donfan.vertex_groups.new(name='Bone.010_L.002')
for _i, _w in zip([366, 367, 368, 369, 370, 371, 372], [0.1037, 0.09359, 0.5022, 0.05937, 0.8573, 1.01, 0.876]): _vg.add([_i], _w, 'REPLACE')
_vg = ob_donfan.vertex_groups.new(name='Bone.010_R')
for _i, _w in zip([45, 46, 47, 48, 57, 58, 59, 60, 61, 72, 107, 110, 111, 136, 137, 138, 155, 167, 351, 358, 359, 360, 361, 362, 363, 373, 375], [0.07138, 0.05361, 0.1788, 0.1742, 0.0204, 0.2189, 0.482, 0.685, 0.03366, 0.2508, 0.0357, 0.1754, 0.7206, 0.06027, 0.04781, 0.1421, 0.03289, 0.02653, 0.01225, 0.2279, 0.6989, 0.8942, 0.5462, 0.09847, 0.07093, 0.06071, 0.07865]): _vg.add([_i], _w, 'REPLACE')
_vg = ob_donfan.vertex_groups.new(name='Bone.010_R.001')
for _i, _w in zip([45, 46, 47, 48, 58, 59, 60, 72, 110, 111, 360, 373, 374, 375, 376, 377, 379], [0.03624, 0.02836, 0.1376, 0.02181, 0.05232, 0.4415, 0.09854, 0.02572, 0.0152, 0.1304, 0.0134, 0.8331, 0.8915, 0.847, 0.4958, 0.1236, 0.1367]): _vg.add([_i], _w, 'REPLACE')
_vg = ob_donfan.vertex_groups.new(name='Bone.010_R.002')
for _i, _w in zip([373, 374, 375, 376, 377, 378, 379], [0.09379, 0.1059, 0.05821, 0.5017, 0.8729, 1.011, 0.8649]): _vg.add([_i], _w, 'REPLACE')
_vg = ob_donfan.vertex_groups.new(name='Bone.013_L')
for _i, _w in zip([6, 8, 9, 10, 11, 14, 15, 16, 17, 18, 28, 29, 32, 58, 61, 66, 67, 73, 78, 85, 86, 87, 88, 89, 90, 91, 92, 93, 94, 95, 96, 97, 98, 99, 100, 101, 102, 103, 104, 105, 106, 107, 108, 109, 110, 219, 220, 221, 222, 223, 224, 225, 226, 227, 228, 229, 231, 232, 305, 354, 363], [0.1597, 0.4692, 0.05307, 0.5406, 0.02289, 0.4641, 0.174, 0.575, 0.01711, 0.07446, 0.002434, 0.07369, 0.03554, 0.04833, 0.06986, 0.0008213, 0.002237, 0.06862, 0.01528, 0.05515, 0.04654, 0.02277, 0.2317, 0.2799, 0.4252, 0.3074, 0.4987, 0.5167, 0.1578, 0.3301, 0.05329, 0.09379, 0.6287, 0.5356, 0.6543, 0.107, 0.2181, 0.05445, 0.004551, 0.2972, 0.4805, 0.5829, 0.1071, 0.6094, 0.1623, 0.2538, 0.2298, 0.2136, 0.07341, 0.08055, 0.05719, 0.1172, 0.1174, 0.07382, 0.06367, 0.01501, 0.008466, 0.07946, 0.01735, 0.03395, 0.1386]): _vg.add([_i], _w, 'REPLACE')
_vg = ob_donfan.vertex_groups.new(name='Bone.013_L.001')
for _i, _w in zip([10, 14, 15, 16, 73, 78, 85, 86, 87, 88, 89, 90, 91, 92, 93, 94, 95, 96, 97, 98, 99, 100, 101, 102, 103, 104, 105, 108, 109, 219, 220, 221, 222, 223, 224, 225, 226, 227, 228, 229, 230, 231, 232, 305, 306, 307, 312], [0.004005, 0.06992, 0.02671, 0.06674, 0.04968, 0.003532, 0.04708, 0.03202, 0.01232, 0.2059, 0.2704, 0.3729, 0.2566, 0.4042, 0.1215, 0.03229, 0.02396, 0.006436, 0.06334, 0.2245, 0.3572, 0.1077, 0.5825, 0.4506, 0.1027, 0.1283, 0.1015, 0.1525, 0.02295, 0.09876, 0.05696, 0.3367, 0.1118, 0.02357, 0.01629, 0.1336, 0.05235, 0.1652, 0.05532, 0.298, 0.1754, 0.158, 0.3911, 0.004861, 0.05419, 0.0728, 0.01761]): _vg.add([_i], _w, 'REPLACE')
_vg = ob_donfan.vertex_groups.new(name='Bone.013_L.002')
for _i, _w in zip([6, 8, 10, 14, 15, 16, 93, 94, 95, 96, 97, 98, 99, 100, 101, 102, 103, 104, 105, 108, 219, 220, 221, 222, 223, 224, 225, 226, 227, 228, 229, 230, 231, 232, 275, 276, 277, 278, 279, 280, 305, 306, 307, 311, 312], [0.04719, 0.1453, 0.272, 0.1132, 0.02807, 0.005599, 0.1983, 0.6926, 0.507, 0.6714, 0.678, 0.1058, 0.01898, 0.1021, 0.251, 0.2395, 0.613, 0.5063, 0.4926, 0.6889, 0.5334, 0.6006, 0.3426, 0.6418, 0.7393, 0.7321, 0.6093, 0.7157, 0.6732, 0.6606, 0.4434, 0.4599, 0.5491, 0.4447, 0.5206, 0.08527, 0.4817, 0.08314, 0.4951, 0.203, 0.6834, 0.234, 0.2774, 0.4565, 0.1712]): _vg.add([_i], _w, 'REPLACE')
_vg = ob_donfan.vertex_groups.new(name='Bone.013_L.003')
for _i, _w in zip([94, 95, 96, 97, 101, 102, 103, 104, 105, 108, 219, 220, 221, 222, 223, 224, 225, 226, 227, 228, 229, 230, 231, 232, 275, 276, 277, 278, 279, 280, 305, 306, 307, 311, 312, 313], [0.06399, 0.03108, 0.2327, 0.1409, 0.04644, 0.05325, 0.22, 0.3345, 0.04744, 0.03351, 0.06301, 0.05416, 0.06783, 0.1593, 0.1265, 0.1655, 0.1101, 0.08314, 0.08078, 0.2036, 0.2217, 0.3402, 0.2601, 0.0764, 0.4468, 0.9047, 0.4994, 0.8953, 0.4767, 0.7629, 0.2486, 0.695, 0.6316, 0.5042, 0.7842, 0.9891]): _vg.add([_i], _w, 'REPLACE')
_vg = ob_donfan.vertex_groups.new(name='Bone.013_R')
for _i, _w in zip([7, 8, 9, 10, 11, 12, 13, 22, 25, 41, 42, 43, 44, 45, 46, 47, 48, 49, 50, 54, 55, 56, 57, 58, 59, 61, 62, 63, 64, 65, 66, 67, 68, 69, 70, 71, 100, 106, 107, 109, 110, 111, 233, 234, 235, 236, 237, 238, 239, 240, 241, 242, 244, 245, 246, 310, 361, 363], [0.1605, 0.05338, 0.472, 0.01754, 0.522, 0.4578, 0.1718, 0.07074, 0.03423, 0.06793, 0.3059, 0.009412, 0.03746, 0.2296, 0.4254, 0.2823, 0.03707, 0.02372, 0.01197, 0.4979, 0.5106, 0.6304, 0.5337, 0.5568, 0.01923, 0.6388, 0.1184, 0.1143, 0.156, 0.3333, 0.2591, 0.2667, 0.05906, 0.007788, 0.05069, 0.1047, 0.05166, 0.4461, 0.2429, 0.06056, 0.5127, 0.1109, 0.2355, 0.2016, 0.206, 0.07115, 0.05086, 0.07031, 0.1347, 0.08976, 0.1166, 0.0565, 0.02201, 0.0167, 0.08707, 0.01186, 0.03691, 0.1031]): _vg.add([_i], _w, 'REPLACE')
_vg = ob_donfan.vertex_groups.new(name='Bone.013_R.001')
for _i, _w in zip([12, 13, 41, 42, 44, 45, 46, 47, 48, 49, 50, 54, 55, 56, 57, 58, 61, 62, 63, 64, 65, 66, 67, 68, 69, 70, 71, 110, 233, 234, 235, 236, 237, 238, 239, 240, 241, 242, 243, 244, 245, 246, 285, 308, 309, 310, 314, 316], [0.07177, 0.02893, 0.04922, 0.2562, 0.02427, 0.2042, 0.3729, 0.2721, 0.02974, 0.01498, 0.002975, 0.4042, 0.1266, 0.2229, 0.3539, 0.05823, 0.06784, 0.5381, 0.1559, 0.06206, 0.0001646, 0.0787, 0.2178, 0.06492, 0.1118, 0.09278, 0.001217, 0.01312, 0.01689, 0.08713, 0.1595, 0.08022, 0.1466, 0.2337, 0.03255, 0.2135, 0.09039, 0.1843, 0.1961, 0.3236, 0.1601, 0.3415, 0.007747, 0.08991, 0.04882, 0.07733, 0.03451, 0.03592]): _vg.add([_i], _w, 'REPLACE')
_vg = ob_donfan.vertex_groups.new(name='Bone.013_R.002')
for _i, _w in zip([7, 9, 11, 12, 13, 55, 56, 57, 58, 61, 62, 63, 64, 65, 66, 67, 68, 69, 70, 71, 233, 234, 235, 236, 237, 238, 239, 240, 241, 242, 243, 244, 245, 246, 281, 282, 283, 284, 285, 286, 308, 309, 310, 314, 316], [0.05097, 0.1515, 0.291, 0.1151, 0.02855, 0.1989, 0.1045, 0.02492, 0.02407, 0.1416, 0.2773, 0.671, 0.6773, 0.5078, 0.5619, 0.3985, 0.6449, 0.5185, 0.6236, 0.6928, 0.609, 0.6146, 0.5286, 0.6784, 0.6284, 0.5539, 0.6633, 0.5916, 0.6822, 0.5642, 0.4353, 0.4097, 0.5465, 0.4853, 0.08356, 0.4798, 0.1052, 0.5213, 0.1768, 0.4834, 0.263, 0.2562, 0.6408, 0.16, 0.4421]): _vg.add([_i], _w, 'REPLACE')
_vg = ob_donfan.vertex_groups.new(name='Bone.013_R.003')
for _i, _w in zip([62, 63, 64, 65, 66, 67, 68, 69, 70, 71, 233, 234, 235, 236, 237, 238, 239, 240, 241, 242, 243, 244, 245, 246, 281, 282, 283, 284, 285, 286, 308, 309, 310, 314, 315, 316], [0.05169, 0.04567, 0.05953, 0.03474, 0.03323, 0.06329, 0.2191, 0.3366, 0.2187, 0.1484, 0.05822, 0.05075, 0.06362, 0.1553, 0.1622, 0.1255, 0.1243, 0.09668, 0.07851, 0.1796, 0.3405, 0.2261, 0.2556, 0.07598, 0.8905, 0.4955, 0.8791, 0.4506, 0.7829, 0.4771, 0.6277, 0.675, 0.2439, 0.7866, 0.9893, 0.4933]): _vg.add([_i], _w, 'REPLACE')
_vg = ob_donfan.vertex_groups.new(name='Bone.014_L')
for _i, _w in zip([1, 2, 3, 5, 6, 7, 8, 10, 14, 15, 28, 29, 30, 31, 32, 33, 73, 74, 75, 76, 77, 78, 81, 82, 83, 84, 91, 93, 95, 261, 262, 263, 264, 265, 267, 269, 270, 271, 273, 274], [0.7338, 0.03209, 0.6909, 0.1443, 0.4866, 0.009315, 0.1685, 0.05718, 0.1472, 0.3282, 0.09559, 0.2166, 0.3436, 0.2105, 0.1283, 0.05003, 0.303, 0.4718, 0.04011, 0.03064, 0.02789, 0.02508, 0.1044, 0.03865, 0.01086, 0.05977, 0.09492, 0.05819, 0.02242, 0.08223, 0.05766, 0.08204, 0.2596, 0.1699, 0.01571, 0.00876, 0.0188, 0.06598, 0.03306, 0.07979]): _vg.add([_i], _w, 'REPLACE')
_vg = ob_donfan.vertex_groups.new(name='Bone.014_L.001')
for _i, _w in zip([1, 3, 5, 6, 8, 14, 15, 28, 29, 30, 31, 32, 33, 73, 74, 75, 76, 77, 78, 80, 81, 82, 83, 84, 91, 93, 114, 115, 261, 262, 263, 264, 265, 266, 267, 268, 269, 270, 271, 272, 273, 274, 293, 295, 296, 297, 298, 302, 303, 304, 320, 321], [0.0534, 0.1203, 0.06243, 0.1543, 0.0588, 0.1306, 0.326, 0.5693, 0.513, 0.1292, 0.4067, 0.7021, 0.6605, 0.3346, 0.4766, 0.02842, 0.007644, 0.0312, 0.0315, 0.0004814, 0.5585, 0.2712, 0.1436, 0.1382, 0.1004, 0.05041, 0.1635, 0.2492, 0.2876, 0.2051, 0.1825, 0.1341, 0.3037, 0.4138, 0.5989, 0.3646, 0.2807, 0.2114, 0.3635, 0.2088, 0.2198, 0.4359, 0.02765, 0.05618, 0.008726, 0.03293, 0.05389, 0.06523, 0.09448, 0.1479, 0.05703, 0.07985]): _vg.add([_i], _w, 'REPLACE')
_vg = ob_donfan.vertex_groups.new(name='Bone.014_L.002')
for _i, _w in zip([1, 3, 6, 15, 28, 29, 30, 31, 32, 33, 81, 82, 83, 84, 114, 115, 261, 262, 263, 264, 265, 266, 267, 268, 269, 270, 271, 272, 273, 274, 293, 294, 295, 296, 297, 298, 302, 303, 304, 320, 321], [0.1139, 0.04252, 0.05352, 0.03195, 0.2193, 0.1067, 0.4405, 0.294, 0.07677, 0.2065, 0.2843, 0.6365, 0.6402, 0.5896, 0.473, 0.4286, 0.4006, 0.4349, 0.5439, 0.5087, 0.4294, 0.3574, 0.2799, 0.4454, 0.6178, 0.5881, 0.5082, 0.5091, 0.5333, 0.3814, 0.4935, 0.05819, 0.1592, 0.07434, 0.4784, 0.2023, 0.143, 0.2336, 0.3337, 0.1509, 0.2033]): _vg.add([_i], _w, 'REPLACE')
_vg = ob_donfan.vertex_groups.new(name='Bone.014_L.003')
for _i, _w in zip([28, 29, 30, 31, 33, 81, 82, 83, 84, 114, 115, 261, 262, 263, 264, 265, 266, 267, 268, 269, 270, 271, 272, 273, 274, 293, 294, 295, 296, 297, 298, 302, 303, 304, 320, 321, 322], [0.06659, 0.007226, 0.0399, 0.05141, 0.05615, 0.02555, 0.0166, 0.1809, 0.2023, 0.3277, 0.3021, 0.2189, 0.2943, 0.1778, 0.06623, 0.06797, 0.2081, 0.07211, 0.1714, 0.06259, 0.1605, 0.05175, 0.2688, 0.1918, 0.07505, 0.4513, 0.9137, 0.7673, 0.8934, 0.47, 0.7387, 0.7829, 0.6458, 0.5075, 0.7756, 0.7104, 0.9933]): _vg.add([_i], _w, 'REPLACE')
_vg = ob_donfan.vertex_groups.new(name='Bone.014_R')
for _i, _w in zip([0, 1, 2, 4, 6, 7, 9, 11, 12, 13, 22, 23, 24, 25, 26, 27, 34, 35, 36, 37, 38, 39, 40, 41, 42, 43, 51, 55, 65, 112, 233, 247, 248, 249, 250, 251, 252, 253, 255, 256, 257, 258], [0.6847, 0.03424, 0.7341, 0.1312, 0.009066, 0.4769, 0.1636, 0.05723, 0.1451, 0.3282, 0.2051, 0.3231, 0.09733, 0.1274, 0.05148, 0.2254, 0.03481, 0.02393, 0.4712, 0.1051, 0.01486, 0.06848, 0.04077, 0.3024, 0.09434, 0.02008, 0.02546, 0.05736, 0.02642, 0.001356, 0.0008897, 0.08279, 0.05504, 0.09538, 0.2045, 0.2612, 0.06469, 0.02399, 0.01862, 0.004228, 0.06801, 0.02106]): _vg.add([_i], _w, 'REPLACE')
_vg = ob_donfan.vertex_groups.new(name='Bone.014_R.001')
for _i, _w in zip([0, 2, 4, 7, 9, 12, 13, 22, 23, 24, 25, 26, 27, 34, 35, 36, 37, 38, 39, 40, 41, 42, 43, 51, 55, 112, 113, 247, 248, 249, 250, 251, 252, 253, 254, 255, 256, 257, 258, 259, 260, 288, 289, 290, 291, 299, 300, 301, 317, 318], [0.1027, 0.03983, 0.05376, 0.1305, 0.04569, 0.1251, 0.3051, 0.428, 0.1122, 0.3049, 0.6844, 0.5053, 0.3464, 0.02358, 0.002341, 0.4649, 0.126, 0.06091, 0.119, 0.1862, 0.3308, 0.09777, 0.0253, 0.02808, 0.04631, 0.1726, 0.1224, 0.3127, 0.2163, 0.1688, 0.2949, 0.1266, 0.3655, 0.3526, 0.1562, 0.3038, 0.1878, 0.1082, 0.08211, 0.1476, 0.3103, 0.05282, 0.00416, 0.01218, 0.01164, 0.09862, 0.04306, 0.07136, 0.05783, 0.03176]): _vg.add([_i], _w, 'REPLACE')
_vg = ob_donfan.vertex_groups.new(name='Bone.014_R.002')
for _i, _w in zip([0, 2, 7, 9, 12, 13, 22, 23, 24, 25, 26, 27, 36, 37, 38, 39, 40, 112, 113, 247, 248, 249, 250, 251, 252, 253, 254, 255, 256, 257, 258, 259, 260, 287, 288, 289, 290, 291, 292, 299, 300, 301, 317, 318], [0.06224, 0.124, 0.08508, 0.008368, 0.00376, 0.06287, 0.2086, 0.4803, 0.4824, 0.09514, 0.3555, 0.3255, 0.003533, 0.7127, 0.7144, 0.5875, 0.7177, 0.4566, 0.5372, 0.3799, 0.4228, 0.5304, 0.3785, 0.5183, 0.4693, 0.3905, 0.6031, 0.5688, 0.7079, 0.7557, 0.6961, 0.5308, 0.4873, 0.06853, 0.1438, 0.07417, 0.4938, 0.1794, 0.4888, 0.228, 0.1565, 0.2804, 0.1468, 0.1754]): _vg.add([_i], _w, 'REPLACE')
_vg = ob_donfan.vertex_groups.new(name='Bone.014_R.003')
for _i, _w in zip([22, 23, 24, 26, 27, 37, 38, 39, 40, 112, 113, 247, 248, 249, 250, 251, 252, 253, 254, 255, 256, 257, 258, 259, 260, 287, 288, 289, 290, 291, 292, 299, 300, 301, 317, 318, 319], [0.006071, 0.03985, 0.06773, 0.06066, 0.06076, 0.03074, 0.1868, 0.2128, 0.02221, 0.3342, 0.3211, 0.2141, 0.2983, 0.1886, 0.08563, 0.06342, 0.07559, 0.2069, 0.2204, 0.07676, 0.06739, 0.05716, 0.1802, 0.3091, 0.1843, 0.9116, 0.788, 0.8919, 0.4571, 0.7852, 0.4764, 0.6478, 0.788, 0.6402, 0.7796, 0.7785, 0.9934]): _vg.add([_i], _w, 'REPLACE')
_vg = ob_donfan.vertex_groups.new(name='Bone.015')
for _i, _w in zip([0, 3, 4, 5, 34, 35, 41, 42, 43, 44, 50, 51, 52, 53, 73, 75, 76, 77, 78, 79, 80, 86, 87, 91, 116, 117, 118, 119, 120, 121, 122, 123, 124, 125, 126, 127, 129, 131, 147, 148, 197, 198, 199, 200, 343, 344, 345, 346], [0.07647, 0.07011, 0.5632, 0.5285, 0.8029, 0.7884, 0.1278, 0.02728, 0.1478, 0.03959, 0.01219, 0.717, 0.7008, 0.2061, 0.1298, 0.7947, 0.7763, 0.7236, 0.1729, 0.7138, 0.2784, 0.0529, 0.0242, 0.03218, 0.7259, 0.7899, 0.7315, 0.7946, 0.793, 0.7931, 0.7392, 0.7386, 0.1794, 0.1015, 0.1674, 0.0954, 0.01253, 0.01829, 0.1813, 0.1837, 0.04828, 0.05597, 0.06531, 0.05468, 0.06134, 0.1358, 0.06278, 0.1408]): _vg.add([_i], _w, 'REPLACE')
_vg = ob_donfan.vertex_groups.new(name='Bone.016')
for _i, _w in zip([0, 3, 4, 5, 34, 35, 75, 76, 116, 117, 118, 119, 120, 121, 122, 123, 147, 148, 197, 198, 199, 200, 343, 344, 345, 346], [0.005437, 0.007627, 0.2045, 0.2191, 0.06048, 0.1054, 0.065, 0.1118, 0.2279, 0.1428, 0.2226, 0.1387, 0.03786, 0.04027, 0.002351, 0.0003462, 0.7781, 0.7742, 0.8921, 0.8596, 0.8444, 0.8814, 0.8952, 0.8287, 0.8915, 0.8221]): _vg.add([_i], _w, 'REPLACE')
_vg = ob_donfan.vertex_groups.new(name='Bone.017')
for _i, _w in zip([197, 198, 199, 200, 218, 343, 345], [0.03654, 0.05971, 0.06365, 0.05121, 0.9932, 0.006776, 0.01509]): _vg.add([_i], _w, 'REPLACE')
_m = ob_donfan.modifiers.new('Armature', 'ARMATURE')
_m.object = ob_armature

# ---- collection membership
col_collection_1.objects.link(ob_armature)
col_collection_1.objects.link(ob_donfan)

# ---- scene / render settings (as saved in the file)
scene.frame_start = 1; scene.frame_end = 40; scene.frame_set(22)
scene.render.engine = 'BLENDER_EEVEE_NEXT'
scene.render.image_settings.compression = 90
scene.render.resolution_percentage = 50
scene.render.dither_intensity = 0.0
scene.cycles.use_denoising = False
scene.cycles.samples = 10
scene.cycles.sampling_pattern = 'TABULATED_SOBOL'
scene.cycles.light_sampling_threshold = 0.0
scene.cycles.use_adaptive_sampling = False
scene.cycles.use_light_tree = False
scene.cycles.blur_glossy = 0.0
scene.cycles.volume_bounces = 1
scene.cycles.pixel_filter_type = 'GAUSSIAN'
scene.cycles.sample_clamp_indirect = 0.0
scene.view_settings.view_transform = 'Standard'
bpy.context.view_layer.update()

# ---- added for rendering (the .blend has no active camera and no usable light): camera, sun
cam_auto = bpy.data.cameras.new('AutoCamera')
cam_auto.lens = 50.0
cam_auto.sensor_width = 36.0
cam_auto.clip_end = 1000.0
ob_auto_camera = bpy.data.objects.new('AutoCamera', cam_auto)
scene.collection.objects.link(ob_auto_camera)
ob_auto_camera.location = (3.73299, -4.48496, 4.27534)
ob_auto_camera.rotation_euler = (1.09748, -7.21219e-08, 0.694738)
scene.camera = ob_auto_camera
light_auto_sun = bpy.data.lights.new('AutoSun', 'SUN')
light_auto_sun.energy = 3.0
light_auto_sun.angle = 0.0523599
ob_auto_sun = bpy.data.objects.new('AutoSun', light_auto_sun)
scene.collection.objects.link(ob_auto_sun)
ob_auto_sun.rotation_euler = (0.872665, 0.174533, 0.523599)
bpy.context.view_layer.update()

